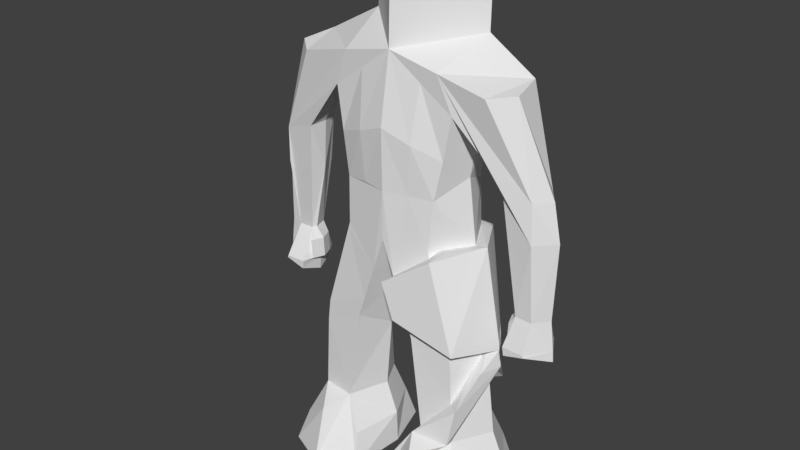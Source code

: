 # Source: EntIdle.blend  (saved by Blender 2.77.0; exported with 4.5.12 LTS)
import bpy
from mathutils import Matrix  # noqa: F401  (used for matrix-valued properties, if any)

bpy.ops.wm.read_factory_settings(use_empty=True)
scene = bpy.context.scene
scene.name = 'Scene'

# ---- collections
col_collection_1 = bpy.data.collections.new('Collection 1'); scene.collection.children.link(col_collection_1)

# ---- world
world_world = bpy.data.worlds.new('World'); scene.world = world_world
world_world.color = (0.05088, 0.05088, 0.05088)
world_world.use_sun_shadow = False
world_world.sun_shadow_jitter_overblur = 0.0
world_world.cycles.sampling_method = 'MANUAL'

# ---- meshes
me_cube_000 = bpy.data.meshes.new('Cube.000')
me_cube_000.from_pydata([(0.7326, 0.7591, 3.665), (0.7222, -0.4733, 3.711), (1.162, 0.4682, 5.907), (1.0, -0.3659, 5.737), (0.775, -0.4279, 4.482), (0.783, 0.6259, 4.482), (1.537, -0.4013, 6.121), (1.744, 0.4062, 6.222), (0.9625, 0.4806, 6.658), (1.139, -0.5039, 2.247), (1.176, 0.3729, 2.247), (0.4999, 0.2517, 2.247), (0.4999, -0.5564, 2.247), (1.182, -0.5039, 1.897), (1.182, 0.3729, 1.897), (0.6513, 0.2517, 1.897), (0.3875, -0.5076, 4.474), (1.232, -0.5185, 0.7217), (1.232, 0.5222, 0.7217), (0.7219, 0.5149, 0.7217), (0.7147, -0.5777, 0.7711), (1.699, -0.18, 4.921), (1.699, 0.3251, 4.921), (2.18, -0.18, 4.781), (2.18, 0.3048, 4.802), (0.8876, -0.3856, 5.075), (1.849, 0.3685, 4.136), (2.221, -0.2155, 4.206), (2.221, 0.3685, 4.206), (2.001, -0.1563, 3.025), (2.001, 0.2958, 3.025), (2.256, -0.1563, 3.015), (2.256, 0.2958, 3.015), (1.9, -0.292, 2.563), (1.947, 0.4141, 2.563), (2.234, -0.292, 2.552), (2.28, 0.4141, 2.552), (1.922, -0.292, 2.428), (1.968, 0.4141, 2.428), (2.246, -0.292, 2.517), (2.292, 0.4141, 2.517), (1.878, -0.1254, 2.872), (1.878, 0.2715, 2.872), (1.859, -0.1254, 2.56), (1.859, 0.2715, 2.56), (1.164, 0.09469, 5.792), (1.114, 0.1038, 3.711), (0.9899, 0.09899, 4.728), (1.852, -0.1183, 6.156), (0.2864, 0.05292, 2.247), (1.43, 0.07556, 1.897), (0.3781, 0.05292, 1.897), (1.564, 0.09016, 0.7217), (0.4872, 0.06434, 0.7217), (1.631, 0.07253, 4.921), (2.361, 0.07253, 4.781), (1.706, 0.07311, 4.136), (2.48, 0.07311, 4.206), (1.934, 0.07305, 3.025), (2.436, 0.07305, 3.015), (1.868, 0.07305, 2.563), (2.491, 0.07305, 2.552), (1.889, 0.07305, 2.294), (2.504, 0.07305, 2.383), (1.799, 0.07305, 2.872), (1.78, 0.07305, 2.56), (1.771, 0.1132, 0.201), (1.318, 0.7379, 0.201), (0.6215, 0.6933, 0.201), (1.441, -0.7488, 0.1826), (0.452, -0.7197, 0.1826), (0.333, 0.07555, 0.2906), (1.801, 0.1295, -0.3406), (1.393, 0.9027, -0.3406), (0.5309, 0.8476, -0.3406), (1.582, -0.8996, -0.3406), (0.358, -0.8636, -0.3406), (0.2872, 0.08583, -0.3406), (0.7756, 0.6551, 4.482), (0.783, 0.644, 5.255), (0.7895, 0.5837, 5.734), (0.8176, 0.5074, 6.468), (0.7813, -0.4184, 6.291), (0.9585, 0.5128, 7.891), (0.5001, -0.4006, 6.099), (0.4438, -0.5337, 5.235), (0.9605, -0.924, 0.5428), (0.9527, -1.17, -0.3406), (0.5559, 0.3739, 2.589), (0.193, -0.1561, 2.725), (0.1639, -0.2212, 2.873), (1.161, 0.3861, 2.296), (1.205, 0.4409, 1.362), (0.7476, 0.7195, 3.908), (1.399, 0.07556, 2.157), (0.7484, -0.4752, 3.619), (0.7126, 0.5024, 0.7535), (0.7195, 0.5059, 0.762), (0.3393, 0.4478, 2.7), (0.08347, 0.7603, 3.42), (0.1802, 0.3532, 2.77), (0.06484, 0.679, 3.337), (0.8227, -0.3251, 3.711), (0.9944, 0.2922, 3.989), (1.025, 0.4259, 1.14), (0.1454, 0.03378, 2.762), (1.244, 0.2776, 2.247), (0.3781, -0.564, 2.604), (0.1841, -0.5763, 3.172), (1.019, -0.04453, 3.926), (1.351, 0.1292, 2.184), (0.6862, 0.4463, 0.7217), (0.389, 0.8074, 3.661), (1.334, -0.1496, 1.897), (0.7454, 0.7281, 3.908), (1.204, -0.5104, 1.375), (1.209, 0.4355, 1.367), (0.0594, 0.7158, 3.391), (1.015, 0.2444, 3.993), (-0.7326, 0.7591, 3.665), (-0.7222, -0.4733, 3.711), (-1.162, 0.4682, 5.907), (-1.0, -0.3659, 5.737), (-0.775, -0.4054, 4.412), (-0.783, 0.6403, 4.542), (-1.537, -0.4013, 6.121), (-1.744, 0.4062, 6.222), (-0.9625, 0.4806, 6.658), (-1.139, -0.5039, 2.247), (-1.176, 0.3729, 2.247), (-0.4999, 0.2517, 2.247), (-0.4999, -0.5564, 2.247), (-1.182, -0.5039, 1.897), (-1.182, 0.3729, 1.897), (-0.6513, 0.2517, 1.897), (-0.3875, -0.5076, 4.474), (-1.232, -0.5185, 0.7217), (-1.232, 0.5222, 0.7217), (-0.7219, 0.5149, 0.7217), (-0.7219, -0.5784, 0.7217), (-1.699, -0.2136, 4.878), (-1.699, 0.2876, 4.94), (-2.18, -0.1964, 4.74), (-2.18, 0.3048, 4.802), (-0.8876, -0.3856, 5.075), (-1.849, 0.3685, 4.136), (-2.221, -0.1604, 4.164), (-2.221, 0.3685, 4.206), (-2.001, 0.04417, 3.0), (-2.001, 0.2958, 3.025), (-2.256, 0.04537, 2.99), (-2.256, 0.2958, 3.015), (-1.9, -0.292, 2.563), (-1.947, 0.4141, 2.563), (-2.234, -0.292, 2.552), (-2.28, 0.4141, 2.552), (-1.922, -0.292, 2.428), (-1.968, 0.4141, 2.428), (-2.246, -0.292, 2.517), (-2.292, 0.4141, 2.517), (-1.878, -0.1254, 2.872), (-1.878, 0.2715, 2.872), (-1.859, -0.1254, 2.56), (-1.859, 0.2715, 2.56), (-1.164, -0.04871, 5.776), (-1.114, 0.1038, 3.711), (-0.9899, 0.08704, 4.721), (-1.852, -0.1183, 6.156), (-1.388, 0.07556, 2.247), (-0.2864, 0.05292, 2.247), (-1.43, 0.07556, 1.897), (-0.3781, 0.05292, 1.897), (-1.564, 0.09016, 0.7217), (-0.4872, 0.06434, 0.7217), (-1.631, 0.03697, 4.909), (-2.361, 0.05418, 4.771), (-1.706, 0.07311, 4.136), (-2.48, 0.1259, 4.2), (-1.934, 0.07305, 3.025), (-2.436, 0.07305, 3.015), (-1.868, 0.07305, 2.563), (-2.491, 0.07305, 2.552), (-1.889, 0.07305, 2.294), (-2.504, 0.07305, 2.383), (-1.799, 0.07305, 2.872), (-1.78, 0.07305, 2.56), (-1.771, 0.1132, 0.201), (-1.318, 0.7379, 0.201), (-0.6215, 0.6933, 0.201), (-1.441, -0.7488, 0.1826), (-0.452, -0.7197, 0.1826), (-0.301, 0.07788, 0.201), (-1.801, 0.1295, -0.3406), (-1.393, 0.9027, -0.3406), (-0.5309, 0.8476, -0.3406), (-1.582, -0.8996, -0.3406), (-0.358, -0.8636, -0.3406), (-0.2872, 0.08583, -0.3406), (-0.7756, 0.6551, 4.482), (-0.783, 0.644, 5.255), (-0.7895, 0.5837, 5.734), (-0.8176, 0.5074, 6.468), (0.0, -0.6061, 5.405), (0.0, 0.7558, 5.041), (0.0, -0.5879, 3.711), (0.0, 0.8622, 3.655), (0.0, -0.5873, 4.466), (0.0, 0.778, 4.482), (0.0, -0.4354, 6.461), (0.0, 0.6858, 5.747), (0.0, 0.6333, 6.484), (0.0, 0.01406, 3.293), (-0.7813, -0.4184, 6.291), (0.0, -0.4033, 7.693), (-0.9585, 0.5128, 7.891), (0.0, 0.6654, 7.717), (-0.5001, -0.4006, 6.099), (-0.4438, -0.5337, 5.235), (-0.9605, -0.924, 0.5428), (-0.9527, -1.17, -0.3406), (-0.5559, 0.3739, 2.589), (-0.193, -0.1561, 2.725), (-0.1639, -0.2212, 2.873), (-0.333, 0.07555, 0.2906), (-1.161, 0.3861, 2.296), (-1.205, 0.4409, 1.362), (-0.7476, 0.7195, 3.908), (-1.399, 0.07556, 2.157), (-0.7484, -0.4752, 3.619), (-0.7126, 0.5024, 0.7535), (-0.7195, 0.5059, 0.762), (-0.3393, 0.4478, 2.7), (-0.08347, 0.7603, 3.42), (-0.1802, 0.3532, 2.77), (-0.06484, 0.679, 3.337), (-0.6761, -0.4529, 0.7217), (-0.8227, -0.3251, 3.711), (-0.9944, 0.2922, 3.989), (-1.025, 0.4259, 1.14), (-0.7147, -0.5777, 0.7711), (-0.1454, 0.03378, 2.762), (-1.244, 0.2776, 2.247), (-0.3781, -0.564, 2.604), (-0.1841, -0.5763, 3.172), (-1.019, -0.04453, 3.926), (-1.351, 0.1292, 2.184), (-0.6862, 0.4463, 0.7217), (-0.389, 0.8074, 3.661), (-1.334, -0.1496, 1.897), (-0.7454, 0.7281, 3.908), (-1.204, -0.5104, 1.375), (-1.209, 0.4355, 1.367), (-0.0594, 0.7158, 3.391), (-1.015, 0.2444, 3.993), (1.316, 0.1047, 3.755), (0.8214, 0.9427, 3.628), (0.4169, 0.9992, 3.587), (0.8875, -1.079, 0.6597), (0.8476, -1.336, -0.2751), (1.29, -0.7021, 0.7978), (0.6989, -0.7661, 0.8064), (1.373, -0.6309, 1.383), (0.001259, -0.2071, 2.665), (-0.02454, -0.2802, 2.811), (0.9892, -0.438, 3.761), (1.287, -0.6454, 2.281), (1.298, 0.5412, 2.299), (1.524, -0.231, 1.91), (1.635, 0.09806, 1.919), (1.591, 0.09773, 2.279), (1.603, 0.08942, 2.187), (0.2529, -1.03, -0.2751), (0.3469, -0.8858, 0.2481), (0.316, 0.6335, 2.611), (0.06014, 0.946, 3.331), (0.005793, 0.4312, 2.689), (-0.06858, 0.8032, 3.238), (0.5457, 0.5693, 2.521), (1.417, 0.3883, 2.272), (0.3191, -0.7616, 2.584), (0.1296, -0.7753, 3.153), (0.8721, -0.6371, 3.657), (1.516, 0.2538, 2.193), (1.366, 0.5695, 1.382), (1.37, 0.5641, 1.387), (-0.06383, 0.8482, 3.29), (-0.05437, 0.02849, 2.707)], [], [(46, 103, 118), (110, 106, 278, 282), (6, 82, 208, 84, 3, 21, 29, 31, 27, 23), (47, 2, 45), (203, 79, 78, 207), (45, 22, 54), (57, 27, 31, 59), (0, 112, 114), (100, 105, 286, 275), (22, 26, 30, 56), (110, 94, 92, 14), (205, 101, 105, 211), (116, 92, 283, 284), (50, 17, 52), (35, 33, 37, 39), (11, 51, 49), (16, 85, 202, 206), (51, 96, 111, 53), (15, 104, 97), (22, 24, 28, 26), (2, 24, 22), (210, 215, 83, 8, 81), (48, 23, 55), (9, 107, 12, 20, 115, 13), (29, 33, 35, 31), (104, 92, 18), (100, 98, 11, 49), (56, 30, 58), (30, 32, 36, 34), (90, 105, 286, 263), (114, 93, 0), (101, 117, 285, 276), (62, 40, 63), (12, 51, 53, 20), (64, 42, 44, 65), (61, 39, 63), (64, 65, 43, 41), (34, 42, 30), (58, 42, 64), (29, 43, 33), (58, 41, 29), (19, 68, 71, 111), (61, 40, 36), (86, 87, 75, 69), (62, 39, 37), (32, 61, 36), (106, 91, 266, 278), (5, 93, 114, 78, 79), (105, 89, 262, 286), (48, 24, 7), (26, 28, 32, 30), (108, 90, 263, 280), (112, 99, 205), (7, 24, 2, 80, 8), (10, 14, 15, 11), (45, 21, 3), (3, 47, 45), (4, 109, 46, 47), (70, 76, 271, 272), (17, 66, 52), (68, 77, 71), (71, 76, 70), (57, 59, 32, 28), (20, 71, 70), (36, 40, 38, 34), (85, 84, 208, 202), (77, 74, 73, 72, 75, 87, 76), (106, 110, 14, 10), (66, 75, 72), (67, 72, 73), (24, 57, 28), (23, 57, 55), (60, 34, 38, 62), (22, 56, 54), (52, 66, 67, 18), (81, 80, 79, 203, 209, 210), (49, 51, 12, 107, 89), (65, 44, 34, 60, 33, 43), (105, 100, 49), (46, 0, 93, 103), (79, 2, 5), (99, 112, 256, 274), (47, 5, 2), (96, 97, 19), (45, 2, 22), (114, 112, 205, 207, 78), (18, 67, 73, 74, 68, 19), (88, 91, 10, 11), (17, 50, 268, 259), (88, 98, 273, 277), (205, 99, 117, 101), (95, 102, 1), (91, 88, 277, 266), (11, 15, 51), (4, 25, 85, 16), (51, 15, 97, 96), (15, 14, 92, 104), (113, 94, 9, 13), (46, 102, 264, 254), (48, 6, 23), (89, 107, 279, 262), (17, 86, 69), (50, 116, 284, 268), (31, 35, 61, 59), (111, 96, 19), (62, 38, 40), (20, 70, 272, 260), (61, 35, 39), (34, 44, 42), (58, 30, 42), (29, 41, 43), (58, 64, 41), (61, 63, 40), (117, 99, 274, 285), (62, 63, 39), (32, 59, 61), (97, 104, 18, 19), (56, 58, 29), (48, 55, 24), (60, 62, 37, 33), (90, 108, 204), (103, 93, 5), (71, 20, 53), (204, 211, 105, 90), (25, 3, 84, 85), (48, 7, 6), (45, 54, 21), (3, 25, 4, 47), (4, 1, 102, 109), (21, 56, 29), (17, 69, 66), (68, 74, 77), (71, 77, 76), (103, 5, 47, 46, 118), (92, 116, 50, 52, 18), (66, 69, 75), (67, 66, 72), (21, 54, 56), (24, 55, 57), (23, 27, 57), (98, 88, 11), (111, 71, 53), (80, 81, 8), (2, 79, 80), (91, 106, 10), (89, 105, 49), (6, 7, 82), (7, 8, 82), (82, 8, 208), (109, 102, 46), (83, 215, 213), (115, 113, 13), (208, 8, 83, 213), (204, 108, 95, 1, 4, 16, 206), (165, 253, 237), (165, 119, 224, 241, 168), (125, 142, 146, 150, 148, 140, 122, 216, 208, 212), (166, 164, 121), (203, 207, 198, 199), (164, 174, 141), (177, 179, 150, 146), (119, 249, 247), (119, 247, 232, 231, 220), (141, 176, 149, 145), (245, 133, 225, 227), (205, 211, 240, 234), (234, 233, 231, 232, 252), (170, 172, 136), (154, 158, 156, 152), (130, 169, 171), (135, 206, 202, 217), (171, 173, 246, 229), (134, 230, 238), (141, 145, 147, 143), (121, 141, 143), (210, 201, 127, 214, 215), (167, 175, 142), (128, 132, 250, 239, 131, 242), (148, 150, 154, 152), (238, 137, 225), (233, 169, 130, 231), (176, 178, 149), (149, 153, 155, 151), (227, 170, 248), (249, 119, 226), (128, 165, 168, 227), (182, 183, 159), (131, 239, 235, 173, 171), (184, 185, 163, 161), (181, 183, 158), (184, 160, 162, 185), (153, 149, 161), (178, 184, 161), (148, 152, 162), (178, 148, 160), (138, 246, 223, 191, 188), (181, 155, 159), (218, 189, 195, 219), (182, 156, 158), (151, 155, 181), (233, 234, 240), (124, 199, 198, 249, 226), (168, 245, 227), (167, 126, 143), (145, 149, 151, 147), (168, 241, 245), (247, 205, 232), (126, 127, 200, 121, 143), (129, 130, 134, 133), (164, 122, 140), (122, 164, 166), (123, 166, 165, 244), (139, 136, 218), (136, 172, 186), (188, 191, 197), (191, 190, 196), (177, 147, 151, 179), (139, 190, 191), (155, 153, 157, 159), (217, 202, 208, 216), (197, 196, 219, 195, 192, 193, 194), (241, 129, 133, 245), (186, 192, 195), (187, 193, 192), (143, 147, 177), (142, 175, 177), (180, 182, 157, 153), (141, 174, 176), (172, 137, 187, 186), (201, 210, 209, 203, 199, 200), (169, 221, 242, 131, 171), (185, 162, 152, 180, 153, 163), (240, 169, 233), (165, 237, 226, 119), (199, 124, 121), (222, 221, 240), (166, 121, 124), (229, 138, 230), (164, 141, 121), (249, 198, 207, 205, 247), (137, 138, 188, 194, 193, 187), (220, 130, 129, 224), (119, 220, 224), (165, 128, 228, 236), (205, 234, 252, 232), (228, 120, 236), (170, 136, 250, 248), (130, 171, 134), (123, 135, 217, 144), (171, 229, 230, 134), (134, 238, 225, 133), (248, 132, 128, 227), (221, 222, 243, 242), (167, 142, 125), (170, 227, 225, 251), (136, 189, 218), (190, 139, 218, 219, 196), (150, 179, 181, 154), (246, 138, 229), (182, 159, 157), (250, 136, 139, 239), (181, 158, 154), (153, 161, 163), (178, 161, 149), (148, 162, 160), (178, 160, 184), (181, 159, 183), (228, 128, 242, 243), (182, 158, 183), (151, 181, 179), (230, 138, 137, 238), (176, 148, 178), (239, 139, 235), (167, 143, 175), (180, 152, 156, 182), (222, 204, 243), (237, 124, 226), (223, 173, 235), (204, 222, 240, 211), (144, 217, 216, 122), (167, 125, 126), (164, 140, 174), (122, 166, 123, 144), (123, 244, 236, 120), (140, 148, 176), (136, 186, 189), (188, 197, 194), (191, 196, 197), (237, 253, 165, 166, 124), (139, 191, 223, 235), (225, 137, 172, 170, 251), (186, 195, 189), (187, 192, 186), (140, 176, 174), (143, 177, 175), (142, 177, 146), (231, 130, 220), (246, 173, 223), (200, 127, 201), (121, 200, 199), (224, 129, 241), (221, 169, 240), (125, 212, 126), (126, 212, 127), (212, 208, 127), (244, 165, 236), (210, 215, 213, 208), (214, 213, 215), (250, 132, 248), (208, 213, 214, 127), (204, 206, 135, 123, 120, 228, 243), (254, 269, 278, 266, 255), (255, 277, 273, 274, 256), (276, 285, 274, 273, 275), (270, 267, 268), (265, 270, 269, 254), (275, 286, 276), (269, 270, 282), (269, 282, 278), (260, 257, 259), (263, 286, 262), (255, 266, 277), (254, 264, 281, 265), (268, 267, 261, 259), (262, 279, 280, 263), (268, 284, 283, 270), (272, 271, 258, 257, 260), (261, 260, 259), (281, 280, 279, 265), (115, 20, 260, 261), (0, 46, 254, 255), (92, 94, 270, 283), (105, 101, 276, 286), (113, 115, 261, 267), (112, 0, 255, 256), (107, 9, 265, 279), (87, 86, 257, 258), (94, 113, 267, 270), (94, 110, 282, 270), (9, 94, 270, 265), (102, 95, 281, 264), (95, 108, 280, 281), (76, 87, 258, 271), (86, 17, 259, 257), (98, 100, 275, 273)])
_ca = me_cube_000.color_attributes.new('Col', 'BYTE_COLOR', 'CORNER')
_ca.data.foreach_set('color', [0.107, 0.07227, 0.05127, 1.0, 0.107, 0.07227, 0.05127, 1.0, 0.1046, 0.07036, 0.05127, 1.0, 0.2542, 0.1878, 0.1812, 1.0, 0.2542, 0.1878, 0.1812, 1.0, 0.2542, 0.1878, 0.1812, 1.0, 0.2542, 0.1878, 0.1812, 1.0, 0.107, 0.07227, 0.05127, 1.0, 0.107, 0.07227, 0.05127, 1.0, 0.107, 0.07227, 0.05127, 1.0, 0.107, 0.07227, 0.05127, 1.0, 0.107, 0.07227, 0.05127, 1.0, 0.107, 0.07227, 0.05127, 1.0, 0.107, 0.07227, 0.05127, 1.0, 0.107, 0.07227, 0.05127, 1.0, 0.107, 0.07227, 0.05127, 1.0, 0.107, 0.07227, 0.05127, 1.0, 0.107, 0.07227, 0.05127, 1.0, 0.107, 0.07227, 0.05127, 1.0, 0.107, 0.07227, 0.05127, 1.0, 0.107, 0.07227, 0.05127, 1.0, 0.107, 0.07227, 0.05127, 1.0, 0.107, 0.07227, 0.05127, 1.0, 0.107, 0.07227, 0.05127, 1.0, 0.107, 0.07227, 0.05127, 1.0, 0.107, 0.07227, 0.05127, 1.0, 0.107, 0.07227, 0.05127, 1.0, 0.107, 0.07227, 0.05127, 1.0, 0.107, 0.07227, 0.05127, 1.0, 0.107, 0.07227, 0.05127, 1.0, 0.107, 0.07227, 0.05127, 1.0, 0.107, 0.07227, 0.05127, 1.0, 0.107, 0.07227, 0.05127, 1.0, 0.107, 0.07227, 0.05127, 1.0, 0.2542, 0.1878, 0.1812, 1.0, 0.2542, 0.1878, 0.1812, 1.0, 0.2542, 0.1878, 0.1812, 1.0, 0.2542, 0.1878, 0.1812, 1.0, 0.107, 0.07227, 0.05127, 1.0, 0.107, 0.07227, 0.05127, 1.0, 0.107, 0.07227, 0.05127, 1.0, 0.107, 0.07227, 0.05127, 1.0, 0.107, 0.07227, 0.05127, 1.0, 0.107, 0.07227, 0.05127, 1.0, 0.107, 0.07227, 0.05127, 1.0, 0.107, 0.07227, 0.05127, 1.0, 0.107, 0.07227, 0.05127, 1.0, 0.107, 0.07227, 0.05127, 1.0, 0.107, 0.07227, 0.05127, 1.0, 0.107, 0.07227, 0.05127, 1.0, 0.1046, 0.07227, 0.05127, 1.0, 0.107, 0.07227, 0.05127, 1.0, 0.107, 0.07227, 0.05127, 1.0, 0.1046, 0.07227, 0.05127, 1.0, 0.107, 0.07227, 0.05127, 1.0, 0.107, 0.07227, 0.05127, 1.0, 0.107, 0.07227, 0.05127, 1.0, 0.107, 0.07227, 0.05127, 1.0, 0.107, 0.07227, 0.05127, 1.0, 0.107, 0.07227, 0.05127, 1.0, 0.107, 0.07227, 0.05127, 1.0, 0.107, 0.07227, 0.05127, 1.0, 0.107, 0.07227, 0.05127, 1.0, 0.107, 0.07227, 0.05127, 1.0, 0.107, 0.07227, 0.05127, 1.0, 0.107, 0.07227, 0.05127, 1.0, 0.107, 0.07227, 0.05127, 1.0, 0.107, 0.07227, 0.05127, 1.0, 0.107, 0.07227, 0.05127, 1.0, 0.1046, 0.07227, 0.05127, 1.0, 0.107, 0.07227, 0.05127, 1.0, 0.107, 0.07227, 0.05127, 1.0, 0.107, 0.07227, 0.05127, 1.0, 0.107, 0.07227, 0.05127, 1.0, 0.107, 0.07227, 0.05127, 1.0, 0.107, 0.07227, 0.05127, 1.0, 0.107, 0.07227, 0.05127, 1.0, 0.107, 0.07227, 0.05127, 1.0, 0.107, 0.07227, 0.05127, 1.0, 0.107, 0.07227, 0.05127, 1.0, 0.107, 0.07227, 0.05127, 1.0, 0.107, 0.07227, 0.05127, 1.0, 0.107, 0.07227, 0.05127, 1.0, 0.107, 0.07227, 0.05127, 1.0, 0.107, 0.07227, 0.05127, 1.0, 0.107, 0.07227, 0.05127, 1.0, 0.107, 0.07227, 0.05127, 1.0, 0.107, 0.07227, 0.05127, 1.0, 0.107, 0.07227, 0.05127, 1.0, 0.107, 0.07227, 0.05127, 1.0, 0.107, 0.07227, 0.05127, 1.0, 0.107, 0.07227, 0.05127, 0.9961, 0.107, 0.07227, 0.05127, 1.0, 0.107, 0.07227, 0.05127, 1.0, 0.107, 0.07227, 0.05127, 1.0, 0.107, 0.07227, 0.05127, 1.0, 0.107, 0.07227, 0.05127, 1.0, 0.107, 0.07227, 0.05127, 1.0, 0.107, 0.07227, 0.05127, 1.0, 0.107, 0.07227, 0.05127, 1.0, 0.107, 0.07227, 0.05127, 1.0, 0.107, 0.07227, 0.05127, 1.0, 0.107, 0.07227, 0.05127, 1.0, 0.107, 0.07227, 0.05127, 1.0, 0.107, 0.07227, 0.05127, 1.0, 0.107, 0.07227, 0.05127, 1.0, 0.107, 0.07227, 0.05127, 1.0, 0.107, 0.07227, 0.05127, 1.0, 0.107, 0.07227, 0.05127, 1.0, 0.107, 0.07227, 0.05127, 1.0, 0.107, 0.07227, 0.05127, 1.0, 0.107, 0.07227, 0.05127, 1.0, 0.107, 0.07227, 0.05127, 1.0, 0.107, 0.07227, 0.05127, 1.0, 0.2542, 0.1878, 0.1812, 1.0, 0.2542, 0.1878, 0.1812, 1.0, 0.2542, 0.1878, 0.1812, 1.0, 0.2542, 0.1878, 0.1812, 1.0, 0.107, 0.07227, 0.05127, 1.0, 0.107, 0.07227, 0.05127, 1.0, 0.107, 0.07227, 0.05127, 1.0, 0.2542, 0.1878, 0.1812, 1.0, 0.2542, 0.1878, 0.1812, 1.0, 0.2542, 0.1878, 0.1812, 1.0, 0.2542, 0.1878, 0.1812, 1.0, 0.107, 0.07227, 0.05127, 1.0, 0.107, 0.07227, 0.05127, 1.0, 0.107, 0.07227, 0.05127, 1.0, 0.107, 0.07227, 0.05127, 1.0, 0.107, 0.07227, 0.05127, 1.0, 0.107, 0.07227, 0.05127, 1.0, 0.107, 0.07227, 0.05127, 1.0, 0.107, 0.07227, 0.05127, 1.0, 0.107, 0.07227, 0.05127, 1.0, 0.107, 0.07227, 0.05127, 1.0, 0.107, 0.07227, 0.05127, 1.0, 0.107, 0.07227, 0.05127, 1.0, 0.107, 0.07227, 0.05127, 1.0, 0.107, 0.07227, 0.05127, 1.0, 0.107, 0.07227, 0.05127, 1.0, 0.107, 0.07227, 0.05127, 1.0, 0.107, 0.07227, 0.05127, 1.0, 0.107, 0.07227, 0.05127, 1.0, 0.107, 0.07227, 0.05127, 1.0, 0.107, 0.07227, 0.05127, 1.0, 0.107, 0.07227, 0.05127, 1.0, 0.107, 0.07227, 0.05127, 1.0, 0.107, 0.07227, 0.05127, 1.0, 0.107, 0.07227, 0.05127, 1.0, 0.107, 0.07227, 0.05127, 1.0, 0.107, 0.07227, 0.05127, 1.0, 0.107, 0.07227, 0.05127, 1.0, 0.107, 0.07227, 0.05127, 1.0, 0.107, 0.07227, 0.05127, 1.0, 0.107, 0.07227, 0.05127, 1.0, 0.107, 0.07227, 0.05127, 1.0, 0.107, 0.07227, 0.05127, 1.0, 0.107, 0.07227, 0.05127, 1.0, 0.107, 0.07227, 0.05127, 1.0, 0.107, 0.07227, 0.05127, 1.0, 0.107, 0.07227, 0.05127, 1.0, 0.107, 0.07227, 0.05127, 1.0, 0.107, 0.07227, 0.05127, 1.0, 0.107, 0.07227, 0.05127, 1.0, 0.107, 0.07227, 0.05127, 1.0, 0.107, 0.07227, 0.05127, 1.0, 0.107, 0.07227, 0.05127, 1.0, 0.107, 0.07227, 0.05127, 1.0, 0.107, 0.07227, 0.05127, 1.0, 0.107, 0.07227, 0.05127, 1.0, 0.107, 0.07227, 0.05127, 1.0, 0.107, 0.07227, 0.05127, 1.0, 0.2542, 0.1878, 0.1812, 1.0, 0.2542, 0.1878, 0.1812, 1.0, 0.2542, 0.1878, 0.1812, 1.0, 0.2542, 0.1878, 0.1812, 1.0, 0.107, 0.07227, 0.05127, 1.0, 0.107, 0.07227, 0.05127, 1.0, 0.107, 0.07227, 0.05127, 1.0, 0.107, 0.07227, 0.05127, 1.0, 0.107, 0.07227, 0.05127, 1.0, 0.2542, 0.1878, 0.1812, 1.0, 0.2542, 0.1878, 0.1812, 1.0, 0.2542, 0.1878, 0.1812, 1.0, 0.2542, 0.1878, 0.1812, 1.0, 0.107, 0.07227, 0.05127, 1.0, 0.107, 0.07227, 0.05127, 1.0, 0.107, 0.07227, 0.05127, 1.0, 0.107, 0.07227, 0.05127, 1.0, 0.107, 0.07227, 0.05127, 1.0, 0.107, 0.07227, 0.05127, 1.0, 0.107, 0.07227, 0.05127, 1.0, 0.2542, 0.1878, 0.1812, 1.0, 0.2542, 0.1878, 0.1812, 1.0, 0.2542, 0.1878, 0.1812, 1.0, 0.2542, 0.1878, 0.1812, 1.0, 0.107, 0.07227, 0.05127, 1.0, 0.107, 0.07227, 0.05127, 1.0, 0.107, 0.07227, 0.05127, 1.0, 0.107, 0.07227, 0.05127, 1.0, 0.107, 0.07227, 0.05127, 1.0, 0.107, 0.07227, 0.05127, 1.0, 0.107, 0.07227, 0.05127, 1.0, 0.107, 0.07227, 0.05127, 1.0, 0.107, 0.07227, 0.05127, 1.0, 0.107, 0.07227, 0.05127, 1.0, 0.107, 0.07227, 0.05127, 1.0, 0.107, 0.07227, 0.05127, 1.0, 0.107, 0.07227, 0.05127, 1.0, 0.107, 0.07227, 0.05127, 1.0, 0.107, 0.07227, 0.05127, 1.0, 0.107, 0.07227, 0.05127, 1.0, 0.107, 0.07227, 0.05127, 1.0, 0.107, 0.07227, 0.05127, 1.0, 0.107, 0.07227, 0.05127, 1.0, 0.107, 0.07227, 0.05127, 1.0, 0.107, 0.07227, 0.05127, 1.0, 0.107, 0.07227, 0.05127, 1.0, 0.2542, 0.1878, 0.1812, 1.0, 0.2542, 0.1878, 0.1812, 1.0, 0.2542, 0.1878, 0.1812, 1.0, 0.2542, 0.1878, 0.1812, 1.0, 0.107, 0.07227, 0.05127, 1.0, 0.107, 0.07227, 0.05127, 1.0, 0.107, 0.07227, 0.05127, 1.0, 0.107, 0.07227, 0.05127, 1.0, 0.107, 0.07227, 0.05127, 1.0, 0.107, 0.07227, 0.05127, 1.0, 0.107, 0.07227, 0.05127, 1.0, 0.107, 0.07227, 0.05127, 1.0, 0.107, 0.07227, 0.05127, 1.0, 0.107, 0.07227, 0.05127, 1.0, 0.107, 0.07227, 0.05127, 1.0, 0.107, 0.07227, 0.05127, 1.0, 0.107, 0.07227, 0.05127, 1.0, 0.107, 0.07227, 0.05127, 1.0, 0.107, 0.07227, 0.05127, 1.0, 0.107, 0.07227, 0.05127, 1.0, 0.107, 0.07227, 0.05127, 1.0, 0.107, 0.07227, 0.05127, 1.0, 0.107, 0.07227, 0.05127, 1.0, 0.107, 0.07227, 0.05127, 1.0, 0.107, 0.07227, 0.05127, 1.0, 0.107, 0.07227, 0.05127, 1.0, 0.107, 0.07227, 0.05127, 1.0, 0.107, 0.07227, 0.05127, 1.0, 0.107, 0.07227, 0.05127, 1.0, 0.107, 0.07227, 0.05127, 1.0, 0.107, 0.07227, 0.05127, 1.0, 0.107, 0.07227, 0.05127, 1.0, 0.107, 0.07227, 0.05127, 1.0, 0.107, 0.07227, 0.05127, 1.0, 0.107, 0.07227, 0.05127, 1.0, 0.107, 0.07227, 0.05127, 1.0, 0.107, 0.07227, 0.05127, 1.0, 0.107, 0.07227, 0.05127, 1.0, 0.107, 0.07227, 0.05127, 1.0, 0.107, 0.07227, 0.05127, 1.0, 0.107, 0.07227, 0.05127, 1.0, 0.107, 0.07227, 0.05127, 1.0, 0.107, 0.07227, 0.05127, 1.0, 0.107, 0.07227, 0.05127, 1.0, 0.107, 0.07227, 0.05127, 1.0, 0.107, 0.07227, 0.05127, 1.0, 0.107, 0.07227, 0.05127, 1.0, 0.107, 0.07227, 0.05127, 1.0, 0.107, 0.07227, 0.05127, 1.0, 0.107, 0.07227, 0.05127, 1.0, 0.107, 0.07227, 0.05127, 1.0, 0.107, 0.07227, 0.05127, 1.0, 0.107, 0.07227, 0.05127, 1.0, 0.107, 0.07227, 0.05127, 1.0, 0.107, 0.07227, 0.05127, 1.0, 0.107, 0.07227, 0.05127, 1.0, 0.107, 0.07227, 0.05127, 1.0, 0.107, 0.07227, 0.05127, 1.0, 0.107, 0.07227, 0.05127, 1.0, 0.107, 0.07227, 0.05127, 1.0, 0.107, 0.07227, 0.05127, 1.0, 0.107, 0.07227, 0.05127, 1.0, 0.107, 0.07227, 0.05127, 1.0, 0.107, 0.07227, 0.05127, 1.0, 0.107, 0.07227, 0.05127, 1.0, 0.107, 0.07227, 0.05127, 1.0, 0.107, 0.07227, 0.05127, 1.0, 0.107, 0.07227, 0.05127, 1.0, 0.107, 0.07227, 0.05127, 1.0, 0.107, 0.07227, 0.05127, 1.0, 0.107, 0.07227, 0.05127, 1.0, 0.107, 0.07227, 0.05127, 0.9961, 0.107, 0.07227, 0.05127, 1.0, 0.107, 0.07227, 0.05127, 1.0, 0.107, 0.07227, 0.05127, 1.0, 0.107, 0.07227, 0.05127, 1.0, 0.107, 0.07227, 0.05127, 1.0, 0.107, 0.07227, 0.05127, 1.0, 0.107, 0.07227, 0.05127, 1.0, 0.107, 0.07227, 0.05127, 1.0, 0.107, 0.07227, 0.05127, 1.0, 0.107, 0.07227, 0.05127, 1.0, 0.107, 0.07227, 0.05127, 1.0, 0.107, 0.07227, 0.05127, 1.0, 0.107, 0.07227, 0.05127, 1.0, 0.107, 0.07227, 0.05127, 1.0, 0.107, 0.07227, 0.05127, 1.0, 0.107, 0.07227, 0.05127, 1.0, 0.107, 0.07227, 0.05127, 1.0, 0.2542, 0.1878, 0.1812, 1.0, 0.2542, 0.1878, 0.1812, 1.0, 0.2542, 0.1878, 0.1812, 1.0, 0.2542, 0.1878, 0.1812, 1.0, 0.107, 0.07227, 0.05127, 1.0, 0.107, 0.07227, 0.05127, 1.0, 0.107, 0.07227, 0.05127, 1.0, 0.1046, 0.07227, 0.05127, 1.0, 0.107, 0.07227, 0.05127, 1.0, 0.107, 0.07227, 0.05127, 1.0, 0.107, 0.07227, 0.05127, 1.0, 0.107, 0.07227, 0.05127, 1.0, 0.107, 0.07227, 0.05127, 1.0, 0.107, 0.07227, 0.05127, 1.0, 0.107, 0.07227, 0.05127, 1.0, 0.107, 0.07227, 0.05127, 1.0, 0.107, 0.07227, 0.05127, 1.0, 0.107, 0.07227, 0.05127, 1.0, 0.107, 0.07227, 0.05127, 1.0, 0.107, 0.07227, 0.05127, 1.0, 0.107, 0.07227, 0.05127, 1.0, 0.107, 0.07227, 0.05127, 1.0, 0.107, 0.07227, 0.05127, 1.0, 0.107, 0.07227, 0.05127, 1.0, 0.107, 0.07227, 0.05127, 1.0, 0.107, 0.07227, 0.05127, 1.0, 0.107, 0.07227, 0.05127, 1.0, 0.107, 0.07227, 0.05127, 1.0, 0.2542, 0.1878, 0.1812, 1.0, 0.2542, 0.1878, 0.1812, 1.0, 0.2542, 0.1878, 0.1812, 1.0, 0.2542, 0.1878, 0.1812, 1.0, 0.2542, 0.1878, 0.1812, 1.0, 0.2542, 0.1878, 0.1812, 1.0, 0.2542, 0.1878, 0.1812, 1.0, 0.2542, 0.1878, 0.1812, 1.0, 0.107, 0.07227, 0.05127, 1.0, 0.107, 0.07227, 0.05127, 1.0, 0.107, 0.07227, 0.05127, 1.0, 0.107, 0.07227, 0.05127, 1.0, 0.107, 0.07227, 0.05127, 1.0, 0.107, 0.07227, 0.05127, 1.0, 0.107, 0.07227, 0.05127, 1.0, 0.2542, 0.1878, 0.1812, 1.0, 0.2542, 0.1878, 0.1812, 1.0, 0.2542, 0.1878, 0.1812, 1.0, 0.2542, 0.1878, 0.1812, 1.0, 0.107, 0.07227, 0.05127, 1.0, 0.107, 0.07227, 0.05127, 1.0, 0.107, 0.07227, 0.05127, 1.0, 0.107, 0.07227, 0.05127, 1.0, 0.107, 0.07227, 0.05127, 1.0, 0.107, 0.07227, 0.05127, 1.0, 0.107, 0.07227, 0.05127, 1.0, 0.107, 0.07227, 0.05127, 1.0, 0.107, 0.07227, 0.05127, 1.0, 0.107, 0.07227, 0.05127, 1.0, 0.1046, 0.07227, 0.05127, 1.0, 0.107, 0.07227, 0.05127, 1.0, 0.107, 0.07227, 0.05127, 1.0, 0.107, 0.07227, 0.05127, 1.0, 0.107, 0.07227, 0.05127, 1.0, 0.107, 0.07227, 0.05127, 1.0, 0.107, 0.07227, 0.05127, 1.0, 0.107, 0.07227, 0.05127, 1.0, 0.107, 0.07227, 0.05127, 1.0, 0.2542, 0.1878, 0.1812, 1.0, 0.2542, 0.1878, 0.1812, 1.0, 0.2542, 0.1878, 0.1812, 1.0, 0.2542, 0.1878, 0.1812, 1.0, 0.107, 0.07227, 0.05127, 1.0, 0.107, 0.07227, 0.05127, 1.0, 0.107, 0.07227, 0.05127, 1.0, 0.2542, 0.1878, 0.1812, 1.0, 0.2542, 0.1878, 0.1812, 1.0, 0.2542, 0.1878, 0.1812, 1.0, 0.2542, 0.1878, 0.1812, 1.0, 0.107, 0.07227, 0.05127, 1.0, 0.107, 0.07227, 0.05127, 1.0, 0.107, 0.07227, 0.05127, 1.0, 0.2542, 0.1878, 0.1812, 1.0, 0.2542, 0.1878, 0.1812, 1.0, 0.2542, 0.1878, 0.1812, 1.0, 0.2542, 0.1878, 0.1812, 1.0, 0.107, 0.07227, 0.05127, 1.0, 0.107, 0.07227, 0.05127, 1.0, 0.107, 0.07227, 0.05127, 1.0, 0.107, 0.07227, 0.05127, 1.0, 0.107, 0.07227, 0.05127, 1.0, 0.1046, 0.07227, 0.05127, 1.0, 0.107, 0.07227, 0.05127, 1.0, 0.107, 0.07227, 0.05127, 1.0, 0.107, 0.07227, 0.05127, 1.0, 0.107, 0.07227, 0.05127, 1.0, 0.2542, 0.1878, 0.1812, 1.0, 0.2542, 0.1878, 0.1812, 1.0, 0.2542, 0.1878, 0.1812, 1.0, 0.2542, 0.1878, 0.1812, 1.0, 0.107, 0.07227, 0.05127, 1.0, 0.107, 0.07227, 0.05127, 1.0, 0.107, 0.07227, 0.05127, 1.0, 0.107, 0.07227, 0.05127, 1.0, 0.107, 0.07227, 0.05127, 1.0, 0.107, 0.07227, 0.05127, 1.0, 0.107, 0.07227, 0.05127, 1.0, 0.107, 0.07227, 0.05127, 1.0, 0.107, 0.07227, 0.05127, 1.0, 0.107, 0.07227, 0.05127, 1.0, 0.107, 0.07227, 0.05127, 1.0, 0.107, 0.07227, 0.05127, 1.0, 0.107, 0.07227, 0.05127, 1.0, 0.107, 0.07227, 0.05127, 1.0, 0.107, 0.07227, 0.05127, 1.0, 0.107, 0.07227, 0.05127, 1.0, 0.107, 0.07227, 0.05127, 1.0, 0.107, 0.07227, 0.05127, 1.0, 0.2542, 0.1878, 0.1812, 1.0, 0.2542, 0.1878, 0.1812, 1.0, 0.2542, 0.1878, 0.1812, 1.0, 0.2542, 0.1878, 0.1812, 1.0, 0.107, 0.07227, 0.05127, 1.0, 0.107, 0.07227, 0.05127, 1.0, 0.107, 0.07227, 0.05127, 1.0, 0.107, 0.07227, 0.05127, 1.0, 0.107, 0.07227, 0.05127, 1.0, 0.107, 0.07227, 0.05127, 1.0, 0.107, 0.07227, 0.05127, 1.0, 0.107, 0.07227, 0.05127, 1.0, 0.107, 0.07227, 0.05127, 1.0, 0.107, 0.07227, 0.05127, 1.0, 0.107, 0.07227, 0.05127, 1.0, 0.107, 0.07227, 0.05127, 1.0, 0.107, 0.07227, 0.05127, 1.0, 0.107, 0.07227, 0.05127, 1.0, 0.107, 0.07227, 0.05127, 1.0, 0.107, 0.07227, 0.05127, 1.0, 0.107, 0.07227, 0.05127, 1.0, 0.107, 0.07227, 0.05127, 1.0, 0.107, 0.07227, 0.05127, 1.0, 0.107, 0.07227, 0.05127, 1.0, 0.107, 0.07227, 0.05127, 1.0, 0.107, 0.07227, 0.05127, 0.9961, 0.107, 0.07227, 0.05127, 1.0, 0.107, 0.07227, 0.05127, 1.0, 0.107, 0.07227, 0.05127, 1.0, 0.107, 0.07227, 0.05127, 1.0, 0.107, 0.07227, 0.05127, 1.0, 0.107, 0.07227, 0.05127, 1.0, 0.107, 0.07227, 0.05127, 1.0, 0.107, 0.07227, 0.05127, 1.0, 0.107, 0.07227, 0.05127, 1.0, 0.107, 0.07227, 0.05127, 1.0, 0.107, 0.07227, 0.05127, 1.0, 0.107, 0.07227, 0.05127, 1.0, 0.107, 0.07227, 0.05127, 1.0, 0.107, 0.07227, 0.05127, 1.0, 0.107, 0.07227, 0.05127, 1.0, 0.107, 0.07227, 0.05127, 1.0, 0.107, 0.07227, 0.05127, 1.0, 0.107, 0.07227, 0.05127, 1.0, 0.107, 0.07227, 0.05127, 1.0, 0.107, 0.07227, 0.05127, 1.0, 0.107, 0.07227, 0.05127, 1.0, 0.107, 0.07227, 0.05127, 1.0, 0.107, 0.07227, 0.05127, 1.0, 0.107, 0.07227, 0.05127, 1.0, 0.107, 0.07227, 0.05127, 1.0, 0.107, 0.07227, 0.05127, 1.0, 0.107, 0.07227, 0.05127, 1.0, 0.107, 0.07227, 0.05127, 1.0, 0.107, 0.07227, 0.05127, 1.0, 0.107, 0.07227, 0.05127, 1.0, 0.107, 0.07227, 0.05127, 1.0, 0.107, 0.07227, 0.05127, 1.0, 0.107, 0.07227, 0.05127, 1.0, 0.107, 0.07227, 0.05127, 1.0, 0.107, 0.07227, 0.05127, 1.0, 0.107, 0.07227, 0.05127, 1.0, 0.107, 0.07227, 0.05127, 1.0, 0.107, 0.07227, 0.05127, 1.0, 0.107, 0.07227, 0.05127, 1.0, 0.107, 0.07227, 0.05127, 1.0, 0.107, 0.07227, 0.05127, 1.0, 0.107, 0.07227, 0.05127, 1.0, 0.107, 0.07227, 0.05127, 1.0, 0.107, 0.07227, 0.05127, 1.0, 0.107, 0.07227, 0.05127, 1.0, 0.1046, 0.07036, 0.05127, 1.0, 0.107, 0.07227, 0.05127, 1.0, 0.1046, 0.07227, 0.05127, 1.0, 0.107, 0.07227, 0.05127, 1.0, 0.107, 0.07227, 0.05127, 1.0, 0.107, 0.07227, 0.05127, 1.0, 0.107, 0.07227, 0.05127, 1.0, 0.107, 0.07227, 0.05127, 1.0, 0.107, 0.07227, 0.05127, 1.0, 0.107, 0.07227, 0.05127, 1.0, 0.107, 0.07227, 0.05127, 1.0, 0.107, 0.07227, 0.05127, 1.0, 0.107, 0.07227, 0.05127, 1.0, 0.107, 0.07227, 0.05127, 1.0, 0.107, 0.07227, 0.05127, 1.0, 0.107, 0.07227, 0.05127, 1.0, 0.107, 0.07227, 0.05127, 1.0, 0.107, 0.07227, 0.05127, 1.0, 0.107, 0.07227, 0.05127, 1.0, 0.107, 0.07227, 0.05127, 1.0, 0.107, 0.07227, 0.05127, 1.0, 0.107, 0.07227, 0.05127, 1.0, 0.107, 0.07227, 0.05127, 1.0, 0.107, 0.07227, 0.05127, 1.0, 0.107, 0.07227, 0.05127, 1.0, 0.107, 0.07227, 0.05127, 1.0, 0.107, 0.07227, 0.05127, 1.0, 0.107, 0.07227, 0.05127, 1.0, 0.107, 0.07227, 0.05127, 1.0, 0.107, 0.07227, 0.05127, 1.0, 0.107, 0.07227, 0.05127, 1.0, 0.107, 0.07227, 0.05127, 1.0, 0.107, 0.07227, 0.05127, 1.0, 0.107, 0.07227, 0.05127, 1.0, 0.107, 0.07227, 0.05127, 1.0, 0.107, 0.07227, 0.05127, 1.0, 0.107, 0.07227, 0.05127, 1.0, 0.107, 0.07227, 0.05127, 1.0, 0.107, 0.07227, 0.05127, 1.0, 0.107, 0.07227, 0.05127, 1.0, 0.107, 0.07227, 0.05127, 1.0, 0.107, 0.07227, 0.05127, 1.0, 0.107, 0.07227, 0.05127, 1.0, 0.107, 0.07227, 0.05127, 1.0, 0.107, 0.07227, 0.05127, 1.0, 0.107, 0.07227, 0.05127, 1.0, 0.107, 0.07227, 0.05127, 1.0, 0.107, 0.07227, 0.05127, 1.0, 0.107, 0.07227, 0.05127, 1.0, 0.107, 0.07227, 0.05127, 1.0, 0.107, 0.07227, 0.05127, 1.0, 0.107, 0.07227, 0.05127, 1.0, 0.107, 0.07227, 0.05127, 1.0, 0.107, 0.07227, 0.05127, 1.0, 0.107, 0.07227, 0.05127, 1.0, 0.107, 0.07227, 0.05127, 1.0, 0.107, 0.07227, 0.05127, 1.0, 0.107, 0.07227, 0.05127, 1.0, 0.107, 0.07227, 0.05127, 1.0, 0.107, 0.07227, 0.05127, 1.0, 0.107, 0.07227, 0.05127, 1.0, 0.107, 0.07227, 0.05127, 1.0, 0.107, 0.07227, 0.05127, 0.9961, 0.107, 0.07227, 0.05127, 1.0, 0.107, 0.07227, 0.05127, 1.0, 0.107, 0.07227, 0.05127, 1.0, 0.107, 0.07227, 0.05127, 1.0, 0.107, 0.07227, 0.05127, 1.0, 0.107, 0.07227, 0.05127, 1.0, 0.1046, 0.07036, 0.05127, 1.0, 0.107, 0.07227, 0.05127, 1.0, 0.107, 0.07227, 0.05127, 1.0, 0.107, 0.07227, 0.05127, 1.0, 0.107, 0.07227, 0.05127, 1.0, 0.107, 0.07227, 0.05127, 1.0, 0.107, 0.07227, 0.05127, 1.0, 0.107, 0.07227, 0.05127, 1.0, 0.107, 0.07227, 0.05127, 1.0, 0.107, 0.07227, 0.05127, 1.0, 0.107, 0.07227, 0.05127, 1.0, 0.107, 0.07227, 0.05127, 1.0, 0.107, 0.07227, 0.05127, 1.0, 0.107, 0.07227, 0.05127, 1.0, 0.107, 0.07227, 0.05127, 1.0, 0.107, 0.07227, 0.05127, 1.0, 0.107, 0.07227, 0.05127, 1.0, 0.107, 0.07227, 0.05127, 1.0, 0.107, 0.07227, 0.05127, 1.0, 0.107, 0.07227, 0.05127, 1.0, 0.107, 0.07227, 0.05127, 1.0, 0.107, 0.07227, 0.05127, 1.0, 0.107, 0.07227, 0.05127, 1.0, 0.107, 0.07227, 0.05127, 1.0, 0.107, 0.07227, 0.05127, 1.0, 0.107, 0.07227, 0.05127, 1.0, 0.107, 0.07227, 0.05127, 1.0, 0.107, 0.07227, 0.05127, 1.0, 0.107, 0.07227, 0.05127, 1.0, 0.107, 0.07227, 0.05127, 1.0, 0.107, 0.07227, 0.05127, 1.0, 0.107, 0.07227, 0.05127, 1.0, 0.107, 0.07227, 0.05127, 1.0, 0.107, 0.07227, 0.05127, 1.0, 0.107, 0.07227, 0.05127, 1.0, 0.107, 0.07227, 0.05127, 1.0, 0.107, 0.07227, 0.05127, 1.0, 0.107, 0.07227, 0.05127, 1.0, 0.107, 0.07227, 0.05127, 1.0, 0.107, 0.07227, 0.05127, 1.0, 0.107, 0.07227, 0.05127, 1.0, 0.107, 0.07227, 0.05127, 1.0, 0.107, 0.07227, 0.05127, 1.0, 0.107, 0.07227, 0.05127, 1.0, 0.107, 0.07227, 0.05127, 1.0, 0.107, 0.07227, 0.05127, 1.0, 0.107, 0.07227, 0.05127, 1.0, 0.107, 0.07227, 0.05127, 1.0, 0.107, 0.07227, 0.05127, 1.0, 0.107, 0.07227, 0.05127, 1.0, 0.107, 0.07227, 0.05127, 1.0, 0.107, 0.07227, 0.05127, 1.0, 0.107, 0.07227, 0.05127, 1.0, 0.107, 0.07227, 0.05127, 1.0, 0.107, 0.07227, 0.05127, 1.0, 0.107, 0.07227, 0.05127, 1.0, 0.107, 0.07227, 0.05127, 1.0, 0.107, 0.07227, 0.05127, 1.0, 0.107, 0.07227, 0.05127, 1.0, 0.107, 0.07227, 0.05127, 1.0, 0.107, 0.07227, 0.05127, 1.0, 0.107, 0.07227, 0.05127, 1.0, 0.107, 0.07227, 0.05127, 1.0, 0.107, 0.07227, 0.05127, 1.0, 0.107, 0.07227, 0.05127, 1.0, 0.107, 0.07227, 0.05127, 1.0, 0.107, 0.07227, 0.05127, 1.0, 0.107, 0.07227, 0.05127, 1.0, 0.107, 0.07227, 0.05127, 1.0, 0.107, 0.07227, 0.05127, 1.0, 0.107, 0.07227, 0.05127, 1.0, 0.107, 0.07227, 0.05127, 1.0, 0.107, 0.07227, 0.05127, 1.0, 0.1046, 0.07227, 0.05127, 1.0, 0.107, 0.07227, 0.05127, 1.0, 0.107, 0.07227, 0.05127, 1.0, 0.107, 0.07227, 0.05127, 1.0, 0.107, 0.07227, 0.05127, 1.0, 0.107, 0.07227, 0.05127, 1.0, 0.107, 0.07227, 0.05127, 1.0, 0.107, 0.07227, 0.05127, 1.0, 0.107, 0.07227, 0.05127, 1.0, 0.107, 0.07227, 0.05127, 1.0, 0.107, 0.07227, 0.05127, 1.0, 0.107, 0.07227, 0.05127, 1.0, 0.107, 0.07227, 0.05127, 1.0, 0.107, 0.07227, 0.05127, 1.0, 0.107, 0.07227, 0.05127, 1.0, 0.107, 0.07227, 0.05127, 1.0, 0.107, 0.07227, 0.05127, 1.0, 0.107, 0.07227, 0.05127, 1.0, 0.107, 0.07227, 0.05127, 1.0, 0.107, 0.07227, 0.05127, 1.0, 0.107, 0.07227, 0.05127, 1.0, 0.107, 0.07227, 0.05127, 1.0, 0.107, 0.07227, 0.05127, 1.0, 0.107, 0.07227, 0.05127, 1.0, 0.107, 0.07227, 0.05127, 0.9961, 0.107, 0.07227, 0.05127, 1.0, 0.107, 0.07227, 0.05127, 1.0, 0.107, 0.07227, 0.05127, 1.0, 0.107, 0.07227, 0.05127, 1.0, 0.107, 0.07227, 0.05127, 1.0, 0.107, 0.07227, 0.05127, 1.0, 0.107, 0.07227, 0.05127, 1.0, 0.107, 0.07227, 0.05127, 1.0, 0.107, 0.07227, 0.05127, 1.0, 0.107, 0.07227, 0.05127, 1.0, 0.107, 0.07227, 0.05127, 1.0, 0.107, 0.07227, 0.05127, 1.0, 0.107, 0.07227, 0.05127, 1.0, 0.107, 0.07227, 0.05127, 1.0, 0.107, 0.07227, 0.05127, 1.0, 0.107, 0.07227, 0.05127, 1.0, 0.107, 0.07227, 0.05127, 1.0, 0.107, 0.07227, 0.05127, 1.0, 0.107, 0.07227, 0.05127, 1.0, 0.107, 0.07227, 0.05127, 1.0, 0.107, 0.07227, 0.05127, 1.0, 0.107, 0.07227, 0.05127, 1.0, 0.107, 0.07227, 0.05127, 1.0, 0.107, 0.07227, 0.05127, 1.0, 0.107, 0.07227, 0.05127, 1.0, 0.107, 0.07227, 0.05127, 1.0, 0.107, 0.07227, 0.05127, 1.0, 0.107, 0.07227, 0.05127, 1.0, 0.107, 0.07227, 0.05127, 1.0, 0.107, 0.07227, 0.05127, 1.0, 0.107, 0.07227, 0.05127, 1.0, 0.107, 0.07227, 0.05127, 1.0, 0.107, 0.07227, 0.05127, 1.0, 0.107, 0.07227, 0.05127, 1.0, 0.107, 0.07227, 0.05127, 1.0, 0.107, 0.07227, 0.05127, 1.0, 0.107, 0.07227, 0.05127, 1.0, 0.107, 0.07227, 0.05127, 1.0, 0.107, 0.07227, 0.05127, 1.0, 0.107, 0.07227, 0.05127, 1.0, 0.107, 0.07227, 0.05127, 1.0, 0.107, 0.07227, 0.05127, 1.0, 0.107, 0.07227, 0.05127, 1.0, 0.107, 0.07227, 0.05127, 1.0, 0.107, 0.07227, 0.05127, 1.0, 0.107, 0.07227, 0.05127, 1.0, 0.107, 0.07227, 0.05127, 1.0, 0.107, 0.07227, 0.05127, 1.0, 0.107, 0.07227, 0.05127, 1.0, 0.107, 0.07227, 0.05127, 1.0, 0.107, 0.07227, 0.05127, 1.0, 0.107, 0.07227, 0.05127, 1.0, 0.107, 0.07227, 0.05127, 1.0, 0.107, 0.07227, 0.05127, 1.0, 0.107, 0.07227, 0.05127, 1.0, 0.107, 0.07227, 0.05127, 1.0, 0.107, 0.07227, 0.05127, 1.0, 0.107, 0.07227, 0.05127, 1.0, 0.107, 0.07227, 0.05127, 1.0, 0.107, 0.07227, 0.05127, 1.0, 0.107, 0.07227, 0.05127, 1.0, 0.107, 0.07227, 0.05127, 1.0, 0.107, 0.07227, 0.05127, 1.0, 0.107, 0.07227, 0.05127, 1.0, 0.107, 0.07227, 0.05127, 1.0, 0.107, 0.07227, 0.05127, 1.0, 0.107, 0.07227, 0.05127, 1.0, 0.107, 0.07227, 0.05127, 1.0, 0.107, 0.07227, 0.05127, 1.0, 0.107, 0.07227, 0.05127, 1.0, 0.107, 0.07227, 0.05127, 1.0, 0.107, 0.07227, 0.05127, 1.0, 0.107, 0.07227, 0.05127, 1.0, 0.107, 0.07227, 0.05127, 1.0, 0.107, 0.07227, 0.05127, 1.0, 0.107, 0.07227, 0.05127, 1.0, 0.107, 0.07227, 0.05127, 1.0, 0.107, 0.07227, 0.05127, 1.0, 0.107, 0.07227, 0.05127, 1.0, 0.107, 0.07227, 0.05127, 1.0, 0.107, 0.07227, 0.05127, 1.0, 0.107, 0.07227, 0.05127, 1.0, 0.107, 0.07227, 0.05127, 1.0, 0.107, 0.07227, 0.05127, 1.0, 0.107, 0.07227, 0.05127, 1.0, 0.107, 0.07227, 0.05127, 1.0, 0.107, 0.07227, 0.05127, 1.0, 0.107, 0.07227, 0.05127, 1.0, 0.107, 0.07227, 0.05127, 1.0, 0.107, 0.07227, 0.05127, 1.0, 0.107, 0.07227, 0.05127, 1.0, 0.107, 0.07227, 0.05127, 1.0, 0.107, 0.07227, 0.05127, 1.0, 0.107, 0.07227, 0.05127, 1.0, 0.107, 0.07227, 0.05127, 1.0, 0.107, 0.07227, 0.05127, 1.0, 0.107, 0.07227, 0.05127, 1.0, 0.107, 0.07227, 0.05127, 1.0, 0.107, 0.07227, 0.05127, 1.0, 0.107, 0.07227, 0.05127, 1.0, 0.107, 0.07227, 0.05127, 1.0, 0.107, 0.07227, 0.05127, 1.0, 0.107, 0.07227, 0.05127, 1.0, 0.107, 0.07227, 0.05127, 1.0, 0.107, 0.07227, 0.05127, 1.0, 0.107, 0.07227, 0.05127, 1.0, 0.107, 0.07227, 0.05127, 1.0, 0.107, 0.07227, 0.05127, 1.0, 0.107, 0.07227, 0.05127, 1.0, 0.107, 0.07227, 0.05127, 1.0, 0.107, 0.07227, 0.05127, 1.0, 0.107, 0.07227, 0.05127, 1.0, 0.107, 0.07227, 0.05127, 1.0, 0.107, 0.07227, 0.05127, 1.0, 0.107, 0.07227, 0.05127, 1.0, 0.107, 0.07227, 0.05127, 1.0, 0.107, 0.07227, 0.05127, 1.0, 0.107, 0.07227, 0.05127, 1.0, 0.107, 0.07227, 0.05127, 1.0, 0.107, 0.07227, 0.05127, 1.0, 0.107, 0.07227, 0.05127, 1.0, 0.107, 0.07227, 0.05127, 1.0, 0.107, 0.07227, 0.05127, 1.0, 0.107, 0.07227, 0.05127, 1.0, 0.107, 0.07227, 0.05127, 1.0, 0.107, 0.07227, 0.05127, 1.0, 0.107, 0.07227, 0.05127, 1.0, 0.107, 0.07227, 0.05127, 1.0, 0.107, 0.07227, 0.05127, 1.0, 0.107, 0.07227, 0.05127, 1.0, 0.107, 0.07227, 0.05127, 1.0, 0.107, 0.07227, 0.05127, 1.0, 0.107, 0.07227, 0.05127, 1.0, 0.107, 0.07227, 0.05127, 1.0, 0.107, 0.07227, 0.05127, 1.0, 0.107, 0.07227, 0.05127, 1.0, 0.107, 0.07227, 0.05127, 1.0, 0.107, 0.07227, 0.05127, 1.0, 0.107, 0.07227, 0.05127, 1.0, 0.107, 0.07227, 0.05127, 1.0, 0.107, 0.07227, 0.05127, 1.0, 0.107, 0.07227, 0.05127, 1.0, 0.107, 0.07227, 0.05127, 1.0, 0.107, 0.07227, 0.05127, 1.0, 0.107, 0.07227, 0.05127, 1.0, 0.107, 0.07227, 0.05127, 1.0, 0.107, 0.07227, 0.05127, 1.0, 0.107, 0.07227, 0.05127, 1.0, 0.107, 0.07227, 0.05127, 1.0, 0.107, 0.07227, 0.05127, 1.0, 0.107, 0.07227, 0.05127, 1.0, 0.107, 0.07227, 0.05127, 1.0, 0.107, 0.07227, 0.05127, 1.0, 0.107, 0.07227, 0.05127, 1.0, 0.107, 0.07227, 0.05127, 1.0, 0.107, 0.07227, 0.05127, 1.0, 0.107, 0.07227, 0.05127, 1.0, 0.107, 0.07227, 0.05127, 1.0, 0.107, 0.07227, 0.05127, 1.0, 0.107, 0.07227, 0.05127, 1.0, 0.107, 0.07227, 0.05127, 1.0, 0.107, 0.07227, 0.05127, 1.0, 0.107, 0.07227, 0.05127, 1.0, 0.107, 0.07227, 0.05127, 1.0, 0.107, 0.07227, 0.05127, 1.0, 0.107, 0.07227, 0.05127, 1.0, 0.107, 0.07227, 0.05127, 1.0, 0.107, 0.07227, 0.05127, 1.0, 0.107, 0.07227, 0.05127, 1.0, 0.107, 0.07227, 0.05127, 1.0, 0.107, 0.07227, 0.05127, 1.0, 0.107, 0.07227, 0.05127, 1.0, 0.107, 0.07227, 0.05127, 1.0, 0.107, 0.07227, 0.05127, 1.0, 0.107, 0.07227, 0.05127, 1.0, 0.107, 0.07227, 0.05127, 1.0, 0.107, 0.07227, 0.05127, 1.0, 0.107, 0.07227, 0.05127, 1.0, 0.107, 0.07227, 0.05127, 1.0, 0.107, 0.07227, 0.05127, 1.0, 0.107, 0.07227, 0.05127, 1.0, 0.107, 0.07227, 0.05127, 1.0, 0.107, 0.07227, 0.05127, 1.0, 0.107, 0.07227, 0.05127, 1.0, 0.107, 0.07227, 0.05127, 1.0, 0.107, 0.07227, 0.05127, 1.0, 0.107, 0.07227, 0.05127, 1.0, 0.107, 0.07227, 0.05127, 1.0, 0.107, 0.07227, 0.05127, 1.0, 0.107, 0.07227, 0.05127, 0.9961, 0.107, 0.07227, 0.05127, 1.0, 0.107, 0.07227, 0.05127, 1.0, 0.107, 0.07227, 0.05127, 1.0, 0.107, 0.07227, 0.05127, 1.0, 0.107, 0.07227, 0.05127, 1.0, 0.107, 0.07227, 0.05127, 1.0, 0.107, 0.07227, 0.05127, 1.0, 0.107, 0.07227, 0.05127, 1.0, 0.107, 0.07227, 0.05127, 1.0, 0.107, 0.07227, 0.05127, 1.0, 0.107, 0.07227, 0.05127, 1.0, 0.107, 0.07227, 0.05127, 1.0, 0.107, 0.07227, 0.05127, 1.0, 0.107, 0.07227, 0.05127, 1.0, 0.107, 0.07227, 0.05127, 1.0, 0.107, 0.07227, 0.05127, 1.0, 0.107, 0.07227, 0.05127, 1.0, 0.107, 0.07227, 0.05127, 1.0, 0.107, 0.07227, 0.05127, 1.0, 0.107, 0.07227, 0.05127, 1.0, 0.107, 0.07227, 0.05127, 1.0, 0.107, 0.07227, 0.05127, 1.0, 0.107, 0.07227, 0.05127, 1.0, 0.107, 0.07227, 0.05127, 1.0, 0.1046, 0.07227, 0.05127, 1.0, 0.107, 0.07227, 0.05127, 1.0, 0.107, 0.07227, 0.05127, 1.0, 0.107, 0.07227, 0.05127, 1.0, 0.107, 0.07227, 0.05127, 1.0, 0.107, 0.07227, 0.05127, 1.0, 0.107, 0.07227, 0.05127, 1.0, 0.107, 0.07227, 0.05127, 1.0, 0.107, 0.07227, 0.05127, 1.0, 0.107, 0.07227, 0.05127, 1.0, 0.107, 0.07227, 0.05127, 1.0, 0.107, 0.07227, 0.05127, 1.0, 0.107, 0.07227, 0.05127, 1.0, 0.107, 0.07227, 0.05127, 1.0, 0.107, 0.07227, 0.05127, 1.0, 0.107, 0.07227, 0.05127, 1.0, 0.107, 0.07227, 0.05127, 1.0, 0.107, 0.07227, 0.05127, 1.0, 0.107, 0.07227, 0.05127, 1.0, 0.107, 0.07227, 0.05127, 1.0, 0.107, 0.07227, 0.05127, 1.0, 0.107, 0.07227, 0.05127, 1.0, 0.107, 0.07227, 0.05127, 1.0, 0.107, 0.07227, 0.05127, 1.0, 0.107, 0.07227, 0.05127, 1.0, 0.107, 0.07227, 0.05127, 1.0, 0.107, 0.07227, 0.05127, 1.0, 0.107, 0.07227, 0.05127, 1.0, 0.107, 0.07227, 0.05127, 1.0, 0.107, 0.07227, 0.05127, 1.0, 0.107, 0.07227, 0.05127, 1.0, 0.107, 0.07227, 0.05127, 1.0, 0.107, 0.07227, 0.05127, 1.0, 0.107, 0.07227, 0.05127, 1.0, 0.107, 0.07227, 0.05127, 1.0, 0.107, 0.07227, 0.05127, 1.0, 0.107, 0.07227, 0.05127, 1.0, 0.107, 0.07227, 0.05127, 1.0, 0.107, 0.07227, 0.05127, 1.0, 0.107, 0.07227, 0.05127, 1.0, 0.107, 0.07227, 0.05127, 1.0, 0.107, 0.07227, 0.05127, 1.0, 0.107, 0.07227, 0.05127, 1.0, 0.107, 0.07227, 0.05127, 1.0, 0.107, 0.07227, 0.05127, 1.0, 0.107, 0.07227, 0.05127, 1.0, 0.107, 0.07227, 0.05127, 1.0, 0.1046, 0.07227, 0.05127, 1.0, 0.107, 0.07227, 0.05127, 1.0, 0.107, 0.07227, 0.05127, 1.0, 0.107, 0.07227, 0.05127, 1.0, 0.107, 0.07227, 0.05127, 1.0, 0.107, 0.07227, 0.05127, 1.0, 0.107, 0.07227, 0.05127, 1.0, 0.107, 0.07227, 0.05127, 1.0, 0.107, 0.07227, 0.05127, 1.0, 0.107, 0.07227, 0.05127, 1.0, 0.107, 0.07227, 0.05127, 1.0, 0.107, 0.07227, 0.05127, 1.0, 0.107, 0.07227, 0.05127, 1.0, 0.107, 0.07227, 0.05127, 0.9961, 0.107, 0.07227, 0.05127, 0.9961, 0.107, 0.07227, 0.05127, 1.0, 0.107, 0.07227, 0.05127, 1.0, 0.107, 0.07227, 0.05127, 1.0, 0.107, 0.07227, 0.05127, 1.0, 0.107, 0.07227, 0.05127, 1.0, 0.107, 0.07227, 0.05127, 1.0, 0.1046, 0.07227, 0.05127, 1.0, 0.107, 0.07227, 0.05127, 1.0, 0.107, 0.07227, 0.05127, 1.0, 0.107, 0.07227, 0.05127, 1.0, 0.107, 0.07227, 0.05127, 1.0, 0.107, 0.07227, 0.05127, 1.0, 0.107, 0.07227, 0.05127, 1.0, 0.107, 0.07227, 0.05127, 1.0, 0.107, 0.07227, 0.05127, 1.0, 0.107, 0.07227, 0.05127, 1.0, 0.107, 0.07227, 0.05127, 1.0, 0.107, 0.07227, 0.05127, 1.0, 0.107, 0.07227, 0.05127, 1.0, 0.107, 0.07227, 0.05127, 1.0, 0.107, 0.07227, 0.05127, 1.0, 0.1046, 0.07227, 0.05127, 1.0, 0.107, 0.07227, 0.05127, 1.0, 0.107, 0.07227, 0.05127, 1.0, 0.107, 0.07227, 0.05127, 1.0, 0.107, 0.07227, 0.05127, 1.0, 0.107, 0.07227, 0.05127, 1.0, 0.107, 0.07227, 0.05127, 1.0, 0.107, 0.07227, 0.05127, 1.0, 0.107, 0.07227, 0.05127, 1.0, 0.107, 0.07227, 0.05127, 1.0, 0.107, 0.07227, 0.05127, 1.0, 0.107, 0.07227, 0.05127, 1.0, 0.107, 0.07227, 0.05127, 1.0, 0.107, 0.07227, 0.05127, 1.0, 0.107, 0.07227, 0.05127, 1.0, 0.107, 0.07227, 0.05127, 1.0, 0.107, 0.07227, 0.05127, 1.0, 0.107, 0.07227, 0.05127, 1.0, 0.107, 0.07227, 0.05127, 1.0, 0.107, 0.07227, 0.05127, 1.0, 0.107, 0.07227, 0.05127, 1.0, 0.107, 0.07227, 0.05127, 1.0, 0.107, 0.07227, 0.05127, 1.0, 0.107, 0.07227, 0.05127, 1.0, 0.107, 0.07227, 0.05127, 1.0, 0.107, 0.07227, 0.05127, 1.0, 0.107, 0.07227, 0.05127, 1.0, 0.107, 0.07227, 0.05127, 1.0, 0.107, 0.07227, 0.05127, 0.9961, 0.107, 0.07227, 0.05127, 0.9961, 0.107, 0.07227, 0.05127, 1.0, 0.107, 0.07227, 0.05127, 1.0, 0.107, 0.07227, 0.05127, 1.0, 0.107, 0.07227, 0.05127, 1.0, 0.107, 0.07227, 0.05127, 1.0, 0.107, 0.07227, 0.05127, 1.0, 0.107, 0.07227, 0.05127, 1.0, 0.107, 0.07227, 0.05127, 1.0, 0.107, 0.07227, 0.05127, 1.0, 0.107, 0.07227, 0.05127, 1.0, 0.107, 0.07227, 0.05127, 1.0, 0.107, 0.07227, 0.05127, 1.0, 0.107, 0.07227, 0.05127, 1.0, 0.107, 0.07227, 0.05127, 1.0, 0.107, 0.07227, 0.05127, 1.0, 0.107, 0.07227, 0.05127, 1.0, 0.107, 0.07227, 0.05127, 1.0, 0.107, 0.07227, 0.05127, 1.0, 0.107, 0.07227, 0.05127, 1.0, 0.107, 0.07227, 0.05127, 1.0, 0.107, 0.07227, 0.05127, 1.0, 0.107, 0.07227, 0.05127, 1.0, 0.107, 0.07227, 0.05127, 1.0, 0.107, 0.07227, 0.05127, 1.0, 0.107, 0.07227, 0.05127, 1.0, 0.107, 0.07227, 0.05127, 0.9961, 0.107, 0.07227, 0.05127, 1.0, 0.107, 0.07227, 0.05127, 1.0, 0.107, 0.07227, 0.05127, 1.0, 0.107, 0.07227, 0.05127, 1.0, 0.107, 0.07227, 0.05127, 1.0, 0.107, 0.07227, 0.05127, 1.0, 0.107, 0.07227, 0.05127, 1.0, 0.107, 0.07227, 0.05127, 1.0, 0.107, 0.07227, 0.05127, 1.0, 0.107, 0.07227, 0.05127, 1.0, 0.107, 0.07227, 0.05127, 1.0, 0.107, 0.07227, 0.05127, 1.0, 0.107, 0.07227, 0.05127, 1.0, 0.107, 0.07227, 0.05127, 1.0, 0.107, 0.07227, 0.05127, 1.0, 0.107, 0.07227, 0.05127, 1.0, 0.107, 0.07227, 0.05127, 1.0, 0.107, 0.07227, 0.05127, 1.0, 0.107, 0.07227, 0.05127, 1.0, 0.107, 0.07227, 0.05127, 1.0, 0.107, 0.07227, 0.05127, 1.0, 0.107, 0.07227, 0.05127, 1.0, 0.107, 0.07227, 0.05127, 1.0, 0.107, 0.07227, 0.05127, 1.0, 0.107, 0.07227, 0.05127, 1.0, 0.107, 0.07227, 0.05127, 1.0, 0.107, 0.07227, 0.05127, 1.0, 0.107, 0.07227, 0.05127, 1.0, 0.107, 0.07227, 0.05127, 1.0, 0.107, 0.07227, 0.05127, 1.0, 0.107, 0.07227, 0.05127, 1.0, 0.107, 0.07227, 0.05127, 1.0, 0.107, 0.07227, 0.05127, 1.0, 0.107, 0.07227, 0.05127, 1.0, 0.107, 0.07227, 0.05127, 1.0, 0.107, 0.07227, 0.05127, 1.0, 0.107, 0.07227, 0.05127, 1.0, 0.107, 0.07227, 0.05127, 1.0, 0.107, 0.07227, 0.05127, 1.0, 0.107, 0.07227, 0.05127, 1.0, 0.107, 0.07227, 0.05127, 1.0, 0.1046, 0.07036, 0.05127, 1.0, 0.107, 0.07227, 0.05127, 1.0, 0.107, 0.07227, 0.05127, 1.0, 0.107, 0.07227, 0.05127, 1.0, 0.107, 0.07227, 0.05127, 1.0, 0.107, 0.07227, 0.05127, 1.0, 0.107, 0.07227, 0.05127, 1.0, 0.107, 0.07227, 0.05127, 1.0, 0.107, 0.07227, 0.05127, 1.0, 0.107, 0.07227, 0.05127, 1.0, 0.107, 0.07227, 0.05127, 1.0, 0.107, 0.07227, 0.05127, 1.0, 0.1046, 0.07227, 0.05127, 1.0, 0.107, 0.07227, 0.05127, 1.0, 0.107, 0.07227, 0.05127, 1.0, 0.107, 0.07227, 0.05127, 1.0, 0.107, 0.07227, 0.05127, 1.0, 0.107, 0.07227, 0.05127, 1.0, 0.107, 0.07227, 0.05127, 1.0, 0.107, 0.07227, 0.05127, 1.0, 0.107, 0.07227, 0.05127, 1.0, 0.107, 0.07227, 0.05127, 1.0, 0.107, 0.07227, 0.05127, 1.0, 0.107, 0.07227, 0.05127, 1.0, 0.107, 0.07227, 0.05127, 1.0, 0.107, 0.07227, 0.05127, 1.0, 0.107, 0.07227, 0.05127, 1.0, 0.107, 0.07227, 0.05127, 1.0, 0.107, 0.07227, 0.05127, 1.0, 0.107, 0.07227, 0.05127, 1.0, 0.107, 0.07227, 0.05127, 1.0, 0.107, 0.07227, 0.05127, 1.0, 0.107, 0.07227, 0.05127, 1.0, 0.107, 0.07227, 0.05127, 1.0, 0.107, 0.07227, 0.05127, 1.0, 0.107, 0.07227, 0.05127, 1.0, 0.107, 0.07227, 0.05127, 1.0, 0.107, 0.07227, 0.05127, 1.0, 0.107, 0.07227, 0.05127, 1.0, 0.107, 0.07227, 0.05127, 1.0, 0.107, 0.07227, 0.05127, 1.0, 0.107, 0.07227, 0.05127, 1.0, 0.107, 0.07227, 0.05127, 1.0, 0.107, 0.07227, 0.05127, 1.0, 0.107, 0.07227, 0.05127, 1.0, 0.107, 0.07227, 0.05127, 1.0, 0.107, 0.07227, 0.05127, 1.0, 0.107, 0.07227, 0.05127, 1.0, 0.107, 0.07227, 0.05127, 1.0, 0.107, 0.07227, 0.05127, 1.0, 0.107, 0.07227, 0.05127, 1.0, 0.107, 0.07227, 0.05127, 1.0, 0.107, 0.07227, 0.05127, 1.0, 0.107, 0.07227, 0.05127, 1.0, 0.107, 0.07227, 0.05127, 1.0, 0.107, 0.07227, 0.05127, 1.0, 0.107, 0.07227, 0.05127, 1.0, 0.107, 0.07227, 0.05127, 1.0, 1.0, 1.0, 1.0, 1.0, 1.0, 1.0, 1.0, 1.0, 1.0, 1.0, 1.0, 1.0, 1.0, 1.0, 1.0, 1.0, 0.107, 0.07227, 0.05127, 1.0, 0.107, 0.07227, 0.05127, 1.0, 0.107, 0.07227, 0.05127, 1.0, 0.107, 0.07227, 0.05127, 1.0, 0.107, 0.07227, 0.05127, 1.0, 0.107, 0.07227, 0.05127, 1.0, 0.107, 0.07227, 0.05127, 1.0, 0.107, 0.07227, 0.05127, 1.0, 0.107, 0.07227, 0.05127, 1.0, 0.107, 0.07227, 0.05127, 1.0, 0.107, 0.07227, 0.05127, 1.0, 0.107, 0.07227, 0.05127, 1.0, 0.107, 0.07227, 0.05127, 1.0, 0.107, 0.07227, 0.05127, 1.0, 0.107, 0.07227, 0.05127, 1.0, 0.107, 0.07227, 0.05127, 1.0, 0.107, 0.07227, 0.05127, 0.9961, 0.2542, 0.1878, 0.1812, 1.0, 0.2542, 0.1878, 0.1812, 1.0, 0.2542, 0.1878, 0.1812, 1.0, 0.2542, 0.1878, 0.1812, 1.0, 0.2542, 0.1878, 0.1812, 1.0, 0.2542, 0.1878, 0.1812, 1.0, 0.2542, 0.1878, 0.1812, 1.0, 0.2542, 0.1878, 0.1812, 1.0, 0.2542, 0.1878, 0.1812, 1.0, 0.2542, 0.1878, 0.1812, 1.0, 0.2542, 0.1878, 0.1812, 1.0, 0.2542, 0.1878, 0.1812, 1.0, 0.2542, 0.1878, 0.1812, 1.0, 0.2542, 0.1878, 0.1812, 1.0, 0.2542, 0.1878, 0.1812, 1.0, 0.2542, 0.1878, 0.1812, 1.0, 0.2542, 0.1878, 0.1812, 1.0, 0.2542, 0.1878, 0.1812, 1.0, 0.2542, 0.1878, 0.1812, 1.0, 0.2542, 0.1878, 0.1812, 1.0, 0.2542, 0.1878, 0.1812, 1.0, 0.2542, 0.1878, 0.1812, 1.0, 0.2542, 0.1878, 0.1812, 1.0, 0.2542, 0.1878, 0.1812, 1.0, 0.2542, 0.1878, 0.1812, 1.0, 0.2542, 0.1878, 0.1812, 1.0, 0.2542, 0.1878, 0.1812, 1.0, 0.2542, 0.1878, 0.1812, 1.0, 0.2542, 0.1878, 0.1812, 1.0, 0.2542, 0.1878, 0.1812, 1.0, 0.2542, 0.1878, 0.1812, 1.0, 0.2542, 0.1878, 0.1812, 1.0, 0.2542, 0.1878, 0.1812, 1.0, 0.2542, 0.1878, 0.1812, 1.0, 0.2542, 0.1878, 0.1812, 1.0, 0.2542, 0.1878, 0.1812, 1.0, 0.2542, 0.1878, 0.1812, 1.0, 0.2542, 0.1878, 0.1812, 1.0, 0.2542, 0.1878, 0.1812, 1.0, 0.2542, 0.1878, 0.1812, 1.0, 0.2542, 0.1878, 0.1812, 1.0, 0.2542, 0.1878, 0.1812, 1.0, 0.2542, 0.1878, 0.1812, 1.0, 0.2542, 0.1878, 0.1812, 1.0, 0.2542, 0.1878, 0.1812, 1.0, 0.2542, 0.1878, 0.1812, 1.0, 0.2542, 0.1878, 0.1812, 1.0, 0.2542, 0.1878, 0.1812, 1.0, 0.2542, 0.1878, 0.1812, 1.0, 0.2542, 0.1878, 0.1812, 1.0, 0.2542, 0.1878, 0.1812, 1.0, 0.2542, 0.1878, 0.1812, 1.0, 0.2542, 0.1878, 0.1812, 1.0, 0.2542, 0.1878, 0.1812, 1.0, 0.2542, 0.1878, 0.1812, 1.0, 0.2542, 0.1878, 0.1812, 1.0, 0.2542, 0.1878, 0.1812, 1.0, 0.2542, 0.1878, 0.1812, 1.0, 0.2542, 0.1878, 0.1812, 1.0, 0.2542, 0.1878, 0.1812, 1.0, 0.2542, 0.1878, 0.1812, 1.0, 0.2542, 0.1878, 0.1812, 1.0, 0.2542, 0.1878, 0.1812, 1.0, 0.2542, 0.1878, 0.1812, 1.0, 0.2542, 0.1878, 0.1812, 1.0, 0.2542, 0.1878, 0.1812, 1.0, 0.2542, 0.1878, 0.1812, 1.0, 0.2542, 0.1878, 0.1812, 1.0, 0.2542, 0.1878, 0.1812, 1.0, 0.2542, 0.1878, 0.1812, 1.0, 0.2542, 0.1878, 0.1812, 1.0, 0.2542, 0.1878, 0.1812, 1.0, 0.2542, 0.1878, 0.1812, 1.0, 0.2542, 0.1878, 0.1812, 1.0, 0.2542, 0.1878, 0.1812, 1.0, 0.2542, 0.1878, 0.1812, 1.0, 0.2542, 0.1878, 0.1812, 1.0, 0.2542, 0.1878, 0.1812, 1.0, 0.2542, 0.1878, 0.1812, 1.0, 0.2542, 0.1878, 0.1812, 1.0, 0.2542, 0.1878, 0.1812, 1.0, 0.2542, 0.1878, 0.1812, 1.0, 0.2542, 0.1878, 0.1812, 1.0, 0.2542, 0.1878, 0.1812, 1.0, 0.2542, 0.1878, 0.1812, 1.0, 0.2542, 0.1878, 0.1812, 1.0, 0.2542, 0.1878, 0.1812, 1.0, 0.2542, 0.1878, 0.1812, 1.0, 0.2542, 0.1878, 0.1812, 1.0, 0.2542, 0.1878, 0.1812, 1.0, 0.2542, 0.1878, 0.1812, 1.0, 0.2542, 0.1878, 0.1812, 1.0, 0.2542, 0.1878, 0.1812, 1.0, 0.2542, 0.1878, 0.1812, 1.0, 0.2542, 0.1878, 0.1812, 1.0, 0.2542, 0.1878, 0.1812, 1.0, 0.2542, 0.1878, 0.1812, 1.0, 0.2542, 0.1878, 0.1812, 1.0, 0.2542, 0.1878, 0.1812, 1.0, 0.2542, 0.1878, 0.1812, 1.0, 0.2542, 0.1878, 0.1812, 1.0, 0.2542, 0.1878, 0.1812, 1.0, 0.2542, 0.1878, 0.1812, 1.0, 0.2542, 0.1878, 0.1812, 1.0, 0.2542, 0.1878, 0.1812, 1.0, 0.2542, 0.1878, 0.1812, 1.0, 0.2542, 0.1878, 0.1812, 1.0, 0.2542, 0.1878, 0.1812, 1.0, 0.2542, 0.1878, 0.1812, 1.0, 0.2542, 0.1878, 0.1812, 1.0, 0.2542, 0.1878, 0.1812, 1.0, 0.2542, 0.1878, 0.1812, 1.0, 0.2542, 0.1878, 0.1812, 1.0, 0.2542, 0.1878, 0.1812, 1.0, 0.2542, 0.1878, 0.1812, 1.0, 0.2542, 0.1878, 0.1812, 1.0, 0.2542, 0.1878, 0.1812, 1.0, 0.2542, 0.1878, 0.1812, 1.0, 0.2542, 0.1878, 0.1812, 1.0, 0.2542, 0.1878, 0.1812, 1.0, 0.2542, 0.1878, 0.1812, 1.0, 0.2542, 0.1878, 0.1812, 1.0, 0.2542, 0.1878, 0.1812, 1.0, 0.2542, 0.1878, 0.1812, 1.0, 0.2542, 0.1878, 0.1812, 1.0, 0.2542, 0.1878, 0.1812, 1.0, 0.2542, 0.1878, 0.1812, 1.0, 0.2542, 0.1878, 0.1812, 1.0, 0.2542, 0.1878, 0.1812, 1.0, 0.2542, 0.1878, 0.1812, 1.0, 0.2542, 0.1878, 0.1812, 1.0, 0.2542, 0.1878, 0.1812, 1.0])
me_cube_000.use_remesh_preserve_volume = False
me_cube_000.use_remesh_preserve_attributes = False
me_cube_000.use_mirror_vertex_groups = False
me_cube_000.use_paint_bone_selection = False
me_cube_000.use_paint_mask = True
me_cube_000.update()
arm_armature_001 = bpy.data.armatures.new('Armature.001')  # bones are not reproduced
arm_armature = bpy.data.armatures.new('Armature')  # bones are not reproduced

# ---- objects
ob_armature_001 = bpy.data.objects.new('Armature.001', arm_armature_001)
ob_armature = bpy.data.objects.new('Armature', arm_armature)
ob_cube_000 = bpy.data.objects.new('Cube.000', me_cube_000)

# ---- transforms, parenting, visibility, modifiers, constraints
ob_armature_001.location = (-10.81, 0.0, 0.0)
ob_armature_001.hide_viewport = True
ob_armature_001.show_in_front = True
ob_armature_001.lineart.crease_threshold = 0.0
ob_armature.location = (0.0, 0.0, 0.0)
ob_armature.hide_viewport = True
ob_armature.show_in_front = True
ob_armature.lineart.crease_threshold = 0.0
ob_cube_000.parent = ob_armature
ob_cube_000.location = (4.768e-07, -4.768e-07, 9.537e-07)
ob_cube_000.lineart.crease_threshold = 0.0
_vg = ob_cube_000.vertex_groups.new(name='Root')
for _i, _w in zip([0, 1, 2, 3, 4, 5, 11, 12, 16, 25, 46, 47, 49, 78, 79, 80, 84, 85, 88, 89, 90, 91, 93, 95, 98, 99, 100, 101, 102, 103, 105, 107, 108, 109, 112, 114, 119, 120, 121, 122, 123, 124, 130, 131, 135, 144, 165, 166, 169, 198, 199, 200, 202, 203, 204, 205, 206, 207, 209, 211, 216, 217, 220, 221, 222, 224, 226, 228, 231, 232, 233, 234, 236, 237, 239, 240, 242, 243, 244, 247, 249, 254, 255, 256, 262, 263, 264, 266, 273, 274, 275, 276, 277, 279, 280, 281, 286], [0.3566, 0.5891, 0.01186, 0.05164, 0.6857, 0.6435, 0.01808, 0.03799, 0.6968, 0.3687, 0.2953, 0.6118, 0.055, 0.6613, 0.1315, 4.035e-05, 0.02582, 0.3613, 0.09961, 0.2292, 0.2834, 0.01221, 0.4419, 0.5521, 0.2576, 0.6394, 0.318, 0.6034, 0.5136, 0.4209, 0.445, 0.1722, 0.3861, 0.4042, 0.5477, 0.4474, 0.3566, 0.5891, 0.01186, 0.05164, 0.6857, 0.6435, 0.01808, 0.03799, 0.6968, 0.3687, 0.2953, 0.6118, 0.055, 0.6613, 0.1315, 4.035e-05, 0.354, 0.197, 0.589, 0.7639, 0.7079, 0.747, 0.006168, 0.8468, 0.02582, 0.3613, 0.09961, 0.2292, 0.2834, 0.01221, 0.4419, 0.5521, 0.2576, 0.6394, 0.318, 0.6034, 0.5136, 0.4209, 0.001231, 0.445, 0.1722, 0.3861, 0.4042, 0.5477, 0.4474, 0.2953, 0.3566, 0.5477, 0.2292, 0.2834, 0.5136, 0.01221, 0.2576, 0.6394, 0.318, 0.6034, 0.09961, 0.1722, 0.3861, 0.5521, 0.445]): _vg.add([_i], _w, 'REPLACE')
_vg = ob_cube_000.vertex_groups.new(name='Chest')
for _i, _w in zip([0, 2, 3, 4, 5, 8, 16, 25, 47, 78, 79, 80, 81, 82, 83, 84, 85, 88, 91, 93, 98, 99, 100, 101, 103, 109, 112, 114, 119, 121, 122, 123, 124, 127, 135, 144, 166, 198, 199, 200, 201, 202, 203, 205, 206, 207, 208, 209, 210, 212, 213, 214, 215, 216, 217, 220, 224, 226, 231, 232, 233, 234, 237, 244, 247, 249, 255, 256, 266, 273, 274, 275, 276, 277], [0.009134, 0.06697, 0.02412, 0.05524, 0.09357, 0.06808, 0.09249, 0.03968, 0.02174, 0.1118, 0.5238, 0.1994, 0.1282, 0.0939, 0.06808, 0.106, 0.09922, 0.0022, 0.0003127, 0.03423, 0.0007614, 0.001975, 0.0008795, 0.001834, 0.03375, 0.01542, 0.005962, 0.03972, 0.009134, 0.06697, 0.02412, 0.05524, 0.09357, 0.06808, 0.09249, 0.03968, 0.02174, 0.1118, 0.5238, 0.1994, 0.1282, 0.1588, 0.6591, 0.002371, 0.1297, 0.1378, 0.1878, 0.6572, 0.5367, 0.0939, 0.1878, 0.06808, 0.5367, 0.106, 0.09922, 0.0022, 0.0003127, 0.03423, 0.0007614, 0.001975, 0.0008795, 0.001834, 0.03375, 0.01542, 0.005962, 0.03972, 0.009134, 0.005962, 0.0003127, 0.0007614, 0.001975, 0.0008795, 0.001834, 0.0022]): _vg.add([_i], _w, 'REPLACE')
_vg = ob_cube_000.vertex_groups.new(name='Shoulder.R')
for _i, _w in zip([82, 84, 85, 121, 122, 123, 124, 125, 126, 127, 135, 140, 141, 143, 144, 164, 165, 166, 167, 174, 198, 199, 200, 201, 202, 203, 208, 209, 210, 212, 213, 214, 215, 216, 217, 226, 236, 237, 244, 249], [0.08024, 0.08024, 0.04012, 0.8142, 0.7882, 0.1051, 0.08819, 0.9354, 0.9366, 0.8173, 0.05256, 0.05937, 0.06065, 0.002742, 0.4467, 0.9558, 0.02055, 0.2279, 0.9037, 0.06289, 0.0646, 0.271, 0.6778, 0.6437, 0.04012, 0.03825, 0.08024, 0.1132, 0.0933, 0.4677, 0.08024, 0.8173, 0.0933, 0.3941, 0.2233, 0.02621, 0.005276, 0.04495, 0.04415, 0.01923]): _vg.add([_i], _w, 'REPLACE')
_vg = ob_cube_000.vertex_groups.new(name='Arm.R')
for _i, _w in zip([121, 122, 140, 141, 142, 143, 144, 145, 146, 147, 148, 149, 150, 151, 152, 153, 154, 155, 156, 157, 158, 159, 160, 161, 162, 163, 167, 174, 175, 176, 177, 178, 179, 180, 181, 182, 183, 184, 185, 216, 217], [0.07334, 0.05747, 0.9328, 0.9325, 0.9823, 0.9712, 0.02874, 0.9769, 0.9949, 0.9919, 0.8299, 0.7963, 0.9474, 0.9274, 0.1293, 0.1246, 0.1395, 0.1512, 0.08913, 0.08847, 0.1161, 0.1282, 0.3745, 0.3239, 0.1175, 0.1361, 0.0836, 0.932, 0.9844, 0.9565, 0.9942, 0.2703, 0.9365, 0.08243, 0.1523, 0.03164, 0.08841, 0.2019, 0.1176, 0.02874, 0.01437]): _vg.add([_i], _w, 'REPLACE')
_vg = ob_cube_000.vertex_groups.new(name='Hand.R')
for _i, _w in zip([148, 149, 150, 151, 152, 153, 154, 155, 156, 157, 158, 159, 160, 161, 162, 163, 176, 178, 179, 180, 181, 182, 183, 184, 185], [0.1699, 0.2035, 0.05259, 0.07254, 0.8707, 0.8754, 0.8605, 0.8488, 0.9109, 0.9115, 0.8838, 0.8718, 0.6255, 0.676, 0.8825, 0.8639, 0.02675, 0.7295, 0.06344, 0.9175, 0.8477, 0.9592, 0.9116, 0.798, 0.8824]): _vg.add([_i], _w, 'REPLACE')
_vg = ob_cube_000.vertex_groups.new(name='Shoulder.L')
for _i, _w in zip([2, 3, 4, 5, 6, 7, 8, 16, 21, 22, 24, 25, 45, 46, 47, 48, 54, 78, 79, 80, 81, 82, 83, 84, 85, 93, 102, 103, 109, 114, 202, 203, 208, 209, 210, 212, 213, 215, 216, 217, 254, 264], [0.8142, 0.7882, 0.1051, 0.08819, 0.9354, 0.9366, 0.8173, 0.05256, 0.05937, 0.06065, 0.002742, 0.4467, 0.9558, 0.02055, 0.2279, 0.9037, 0.06289, 0.0646, 0.271, 0.6778, 0.6437, 0.4677, 0.8173, 0.3941, 0.2233, 0.02621, 0.005276, 0.04495, 0.04415, 0.01923, 0.04012, 0.03825, 0.08024, 0.1132, 0.0933, 0.08024, 0.08024, 0.0933, 0.08024, 0.04012, 0.02055, 0.005276]): _vg.add([_i], _w, 'REPLACE')
_vg = ob_cube_000.vertex_groups.new(name='Arm.L')
for _i, _w in zip([2, 3, 21, 22, 23, 24, 25, 26, 27, 28, 29, 30, 31, 32, 33, 34, 35, 36, 37, 38, 39, 40, 41, 42, 43, 44, 48, 54, 55, 56, 57, 58, 59, 60, 61, 62, 63, 64, 65, 84, 85], [0.07334, 0.05747, 0.9328, 0.9325, 0.9823, 0.9712, 0.02874, 0.9769, 0.9949, 0.9919, 0.8299, 0.7963, 0.9474, 0.9274, 0.1293, 0.1246, 0.1395, 0.1512, 0.08913, 0.08847, 0.1161, 0.1282, 0.3745, 0.3239, 0.1175, 0.1361, 0.0836, 0.932, 0.9844, 0.9565, 0.9942, 0.2703, 0.9365, 0.08243, 0.1523, 0.03164, 0.08841, 0.2019, 0.1176, 0.02874, 0.01437]): _vg.add([_i], _w, 'REPLACE')
_vg = ob_cube_000.vertex_groups.new(name='Hand.L')
for _i, _w in zip([29, 30, 31, 32, 33, 34, 35, 36, 37, 38, 39, 40, 41, 42, 43, 44, 56, 58, 59, 60, 61, 62, 63, 64, 65], [0.1699, 0.2035, 0.05259, 0.07254, 0.8707, 0.8754, 0.8605, 0.8488, 0.9109, 0.9115, 0.8838, 0.8718, 0.6255, 0.676, 0.8825, 0.8639, 0.02675, 0.7295, 0.06344, 0.9175, 0.8477, 0.9592, 0.9116, 0.798, 0.8824]): _vg.add([_i], _w, 'REPLACE')
_vg = ob_cube_000.vertex_groups.new(name='Head')
for _i, _w in zip([3, 6, 8, 25, 80, 81, 82, 83, 84, 85, 122, 125, 127, 144, 200, 201, 202, 208, 209, 210, 212, 213, 214, 215, 216, 217], [0.04339, 0.01727, 0.09534, 0.02169, 0.05901, 0.198, 0.4638, 0.09534, 0.4769, 0.2384, 0.04339, 0.01727, 0.09534, 0.02169, 0.05901, 0.198, 0.4552, 0.9103, 0.07077, 0.2613, 0.4638, 0.9103, 0.09534, 0.2613, 0.4769, 0.2384]): _vg.add([_i], _w, 'REPLACE')
_vg = ob_cube_000.vertex_groups.new(name='Leg.R')
for _i, _w in zip([1, 16, 85, 89, 90, 95, 98, 99, 100, 101, 102, 105, 107, 108, 112, 119, 120, 123, 124, 128, 129, 130, 131, 132, 133, 134, 135, 136, 137, 138, 139, 144, 165, 166, 168, 169, 170, 171, 172, 173, 198, 202, 204, 205, 206, 207, 211, 217, 218, 220, 221, 222, 223, 224, 225, 226, 227, 228, 229, 230, 231, 232, 233, 234, 235, 236, 237, 238, 239, 240, 241, 242, 243, 244, 245, 246, 247, 248, 249, 250, 256, 262, 263, 264, 273, 274, 275, 276, 279, 280, 281, 286], [0.06684, 0.0104, 0.005201, 0.0218, 0.02858, 0.06264, 0.02089, 0.05417, 0.02413, 0.05031, 0.04968, 0.03516, 0.01628, 0.04221, 0.0305, 0.5657, 0.3076, 0.114, 0.152, 0.9557, 0.8651, 0.9273, 0.9258, 0.8858, 0.4266, 0.8314, 0.09267, 0.1216, 0.04709, 0.06001, 0.1309, 0.05699, 0.6267, 0.09838, 0.9553, 0.9216, 0.8766, 0.8954, 0.08975, 0.08976, 0.136, 0.02304, 0.1873, 0.09785, 0.04608, 0.0235, 0.07463, 0.04634, 0.07925, 0.8402, 0.7213, 0.659, 0.01545, 0.8548, 0.2539, 0.4427, 0.9349, 0.3483, 0.08263, 0.08645, 0.6714, 0.2637, 0.6281, 0.3097, 0.1228, 0.3895, 0.4555, 0.3264, 0.1566, 0.506, 0.894, 0.7752, 0.5353, 0.4836, 0.8599, 0.06454, 0.3616, 0.8802, 0.4377, 0.5461, 0.0305, 0.0218, 0.02858, 0.04968, 0.02089, 0.05417, 0.02413, 0.05031, 0.01628, 0.04221, 0.06264, 0.03516]): _vg.add([_i], _w, 'REPLACE')
_vg = ob_cube_000.vertex_groups.new(name='Calf.R')
for _i, _w in zip([129, 130, 132, 133, 134, 136, 137, 138, 139, 168, 170, 171, 172, 173, 186, 187, 188, 189, 190, 191, 192, 193, 194, 195, 196, 197, 218, 219, 220, 223, 224, 225, 227, 229, 230, 231, 232, 235, 238, 239, 241, 245, 246, 248, 250], [0.1191, 0.01783, 0.0869, 0.5656, 0.157, 0.6709, 0.9345, 0.9255, 0.6875, 0.02095, 0.1149, 0.08692, 0.8553, 0.8643, 0.7825, 0.8876, 0.9003, 0.07822, 0.1087, 0.7896, 0.1893, 0.5178, 0.4961, 0.01399, 0.02969, 0.1756, 0.4471, 0.02206, 0.01354, 0.8024, 0.115, 0.7335, 0.04527, 0.9028, 0.8991, 0.01211, 0.002978, 0.722, 0.6576, 0.6652, 0.08763, 0.1192, 0.9162, 0.104, 0.3465]): _vg.add([_i], _w, 'REPLACE')
_vg = ob_cube_000.vertex_groups.new(name='Foot.R')
for _i, _w in zip([136, 139, 172, 173, 186, 187, 188, 189, 190, 191, 192, 193, 194, 195, 196, 197, 218, 219, 223, 235, 239, 246, 250], [0.2066, 0.18, 0.05458, 0.03948, 0.2059, 0.1064, 0.09401, 0.9125, 0.8783, 0.1985, 0.8086, 0.4811, 0.5031, 0.9668, 0.9585, 0.8226, 0.469, 0.9625, 0.1711, 0.1526, 0.1742, 0.006009, 0.09184]): _vg.add([_i], _w, 'REPLACE')
_vg = ob_cube_000.vertex_groups.new(name='Leg.L')
for _i, _w in zip([0, 1, 4, 5, 9, 10, 11, 12, 13, 14, 15, 16, 17, 18, 19, 20, 25, 46, 47, 49, 50, 51, 52, 53, 78, 85, 86, 88, 89, 90, 91, 92, 93, 94, 95, 96, 97, 98, 99, 100, 101, 102, 103, 104, 105, 106, 107, 108, 109, 110, 111, 112, 113, 114, 115, 120, 135, 202, 204, 205, 206, 207, 211, 217, 221, 222, 228, 231, 232, 233, 234, 236, 240, 242, 243, 247, 254, 255, 256, 257, 259, 260, 261, 262, 263, 264, 265, 266, 267, 268, 269, 270, 273, 274, 275, 276, 277, 278, 279, 280, 281, 282, 283, 286], [0.5657, 0.3076, 0.114, 0.152, 0.9557, 0.8651, 0.9273, 0.9258, 0.8858, 0.4266, 0.8314, 0.09267, 0.1216, 0.04709, 0.06001, 0.1309, 0.05699, 0.6267, 0.09838, 0.9216, 0.8766, 0.8954, 0.08975, 0.08976, 0.136, 0.04634, 0.07925, 0.8402, 0.7213, 0.659, 0.8548, 0.2539, 0.4427, 0.9349, 0.3483, 0.08263, 0.08645, 0.6714, 0.2637, 0.6281, 0.3097, 0.3895, 0.4555, 0.3264, 0.506, 0.894, 0.7752, 0.5353, 0.4836, 0.8599, 0.06454, 0.3616, 0.8802, 0.4377, 0.5461, 0.06684, 0.0104, 0.02304, 0.1873, 0.09785, 0.04608, 0.0235, 0.07463, 0.005201, 0.0218, 0.02858, 0.06264, 0.02089, 0.05417, 0.02413, 0.05031, 0.04968, 0.03516, 0.01628, 0.04221, 0.0305, 0.6267, 0.5657, 0.3616, 0.07925, 0.1216, 0.1309, 0.5461, 0.7213, 0.659, 0.3895, 0.9557, 0.8548, 0.8802, 0.8766, 0.9553, 0.9349, 0.6714, 0.2637, 0.6281, 0.3097, 0.8402, 0.894, 0.7752, 0.5353, 0.3483, 0.8599, 0.2539, 0.506]): _vg.add([_i], _w, 'REPLACE')
_vg = ob_cube_000.vertex_groups.new(name='Calf.L')
for _i, _w in zip([10, 11, 13, 14, 15, 17, 18, 19, 20, 50, 51, 52, 53, 66, 67, 68, 69, 70, 71, 72, 73, 74, 75, 76, 77, 86, 87, 88, 91, 92, 94, 96, 97, 98, 99, 104, 106, 110, 111, 113, 115, 257, 258, 259, 260, 261, 266, 267, 268, 269, 270, 271, 272, 273, 274, 277, 278, 282, 283], [0.1191, 0.01783, 0.0869, 0.5656, 0.157, 0.6709, 0.9345, 0.9255, 0.6875, 0.1149, 0.08692, 0.8553, 0.8643, 0.7825, 0.8876, 0.9003, 0.07822, 0.1087, 0.7896, 0.1893, 0.5178, 0.4961, 0.01399, 0.02969, 0.1756, 0.4471, 0.02206, 0.01354, 0.115, 0.7335, 0.04527, 0.9028, 0.8991, 0.01211, 0.002978, 0.6576, 0.08763, 0.1192, 0.9162, 0.104, 0.3465, 0.4471, 0.02206, 0.6709, 0.6875, 0.3465, 0.115, 0.104, 0.1149, 0.02095, 0.04527, 0.02969, 0.1087, 0.01211, 0.002978, 0.01354, 0.08763, 0.1192, 0.7335]): _vg.add([_i], _w, 'REPLACE')
_vg = ob_cube_000.vertex_groups.new(name='Foot.L')
for _i, _w in zip([17, 20, 52, 53, 66, 67, 68, 69, 70, 71, 72, 73, 74, 75, 76, 77, 86, 87, 111, 115, 257, 258, 259, 260, 261, 271, 272], [0.2066, 0.18, 0.05458, 0.03948, 0.2059, 0.1064, 0.09401, 0.9125, 0.8783, 0.1985, 0.8086, 0.4811, 0.5031, 0.9668, 0.9585, 0.8226, 0.469, 0.9625, 0.006009, 0.09184, 0.469, 0.9625, 0.2066, 0.18, 0.09184, 0.9585, 0.8783]): _vg.add([_i], _w, 'REPLACE')
_m = ob_cube_000.modifiers.new('Armature', 'ARMATURE')
_m.object = ob_armature

# ---- collection membership
col_collection_1.objects.link(ob_armature_001)
col_collection_1.objects.link(ob_armature)
col_collection_1.objects.link(ob_cube_000)

# ---- scene / render settings (as saved in the file)
scene.frame_start = 0; scene.frame_end = 1000; scene.frame_set(273)
scene.render.engine = 'BLENDER_EEVEE_NEXT'
scene.render.resolution_percentage = 50
scene.render.dither_intensity = 0.0
scene.cycles.use_denoising = False
scene.cycles.samples = 128
scene.cycles.sampling_pattern = 'TABULATED_SOBOL'
scene.cycles.light_sampling_threshold = 0.0
scene.cycles.use_adaptive_sampling = False
scene.cycles.use_light_tree = False
scene.cycles.blur_glossy = 0.0
scene.cycles.sample_clamp_indirect = 0.0
scene.view_settings.view_transform = 'Standard'
bpy.context.view_layer.update()

# ---- added for rendering (the .blend has no active camera and no usable light): camera, sun
cam_auto = bpy.data.cameras.new('AutoCamera')
cam_auto.lens = 50.0
cam_auto.sensor_width = 36.0
cam_auto.clip_end = 1000.0
ob_auto_camera = bpy.data.objects.new('AutoCamera', cam_auto)
scene.collection.objects.link(ob_auto_camera)
ob_auto_camera.location = (9.0434, -11.0576, 11.0247)
ob_auto_camera.rotation_euler = (1.09748, -7.21219e-08, 0.694738)
scene.camera = ob_auto_camera
light_auto_sun = bpy.data.lights.new('AutoSun', 'SUN')
light_auto_sun.energy = 3.0
light_auto_sun.angle = 0.0523599
ob_auto_sun = bpy.data.objects.new('AutoSun', light_auto_sun)
scene.collection.objects.link(ob_auto_sun)
ob_auto_sun.rotation_euler = (0.872665, 0.174533, 0.523599)
bpy.context.view_layer.update()
